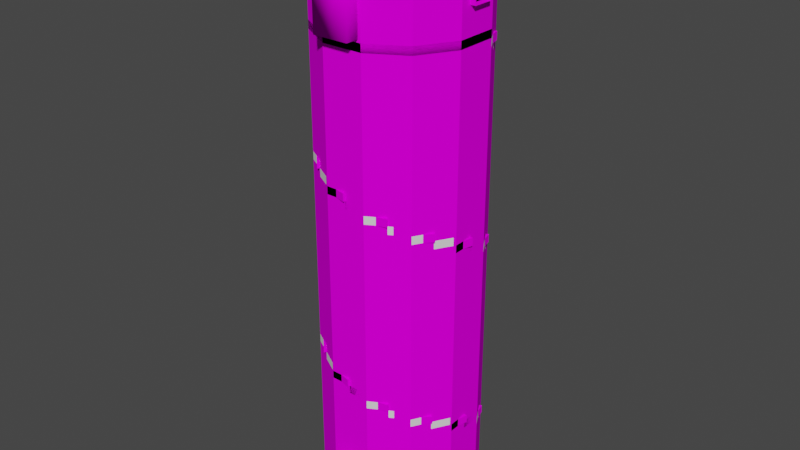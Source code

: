 # Source: stairwell.blend  (saved by Blender 2.90.8; exported with 4.5.12 LTS)
import bpy
from mathutils import Matrix  # noqa: F401  (used for matrix-valued properties, if any)

bpy.ops.wm.read_factory_settings(use_empty=True)
scene = bpy.context.scene
scene.name = 'Scene'

# ---- collections
col_collection = bpy.data.collections.new('Collection'); scene.collection.children.link(col_collection)

# ---- images (referenced by path relative to the original .blend; pixels are not part of the script)
import os
ASSET_DIR = os.environ.get("B2B_ASSET_DIR", "")  # directory of the original .blend (textures are referenced by path, not embedded)
HERE = os.path.dirname(os.path.abspath(__file__))  # packed textures are extracted next to this script under _unpacked/

def load_image(name, relpath, width, height, colorspace="sRGB"):
    """Load a texture the original file referenced (path relative to the .blend, or extracted next to this script)."""
    p = next((c for c in (os.path.join(HERE, relpath), os.path.join(ASSET_DIR, relpath)) if relpath and os.path.exists(c)), "")
    if p:
        img = bpy.data.images.load(p, check_existing=True)
        img.name = name
    else:  # same state as the original file: an image datablock whose file is absent (Cycles renders it pink)
        img = bpy.data.images.new(name, width, height)
        img.source = "FILE"
        img.filepath = "//" + (relpath or name)
    img.colorspace_settings.name = colorspace
    return img
img_wall0_png = load_image('wall0.png', 'wall0.png', 1024, 1024, 'sRGB')
img_floor0_png = load_image('floor0.png', 'floor0.png', 1024, 1024, 'sRGB')
img_railing_png = load_image('railing.png', 'railing.png', 1024, 1024, 'sRGB')
img_door_arch_png = load_image('door_arch.png', 'door_arch.png', 1024, 1024, 'sRGB')

# ---- materials (node trees are filled in below, after node groups)
mat_wall0 = bpy.data.materials.new('wall0')
mat_wall0.use_backface_culling = True
mat_wall0.use_transparent_shadow = False
mat_floor0 = bpy.data.materials.new('floor0')
mat_floor0.use_backface_culling = True
mat_floor0.use_transparent_shadow = False
mat_railing = bpy.data.materials.new('railing')
mat_railing.use_backface_culling = True
mat_railing.use_transparent_shadow = False
mat_door_arch = bpy.data.materials.new('door_arch')
mat_door_arch.use_backface_culling = True
mat_door_arch.use_transparent_shadow = False

# ---- material node trees
mat_wall0.use_nodes = True; mat_wall0.node_tree.nodes.clear()
_N = mat_wall0.node_tree.nodes; _L = mat_wall0.node_tree.links
n0 = _N.new('ShaderNodeBsdfPrincipled'); n0.name = 'Principled BSDF'; n0.location = (10, 300)
n0.distribution = 'GGX'
n0.subsurface_method = 'BURLEY'
n0.inputs[2].default_value = 1.0
n0.inputs[3].default_value = 1.45
n0.inputs[13].default_value = 0.0
n0.inputs[27].default_value = (0.0, 0.0, 0.0, 1.0)
n0.inputs[28].default_value = 1.0
n1 = _N.new('ShaderNodeOutputMaterial'); n1.name = 'Material Output'; n1.location = (300, 300)
n2 = _N.new('ShaderNodeTexImage'); n2.name = 'Image Texture'; n2.location = (-280, 280)
n2.image = img_wall0_png
_L.new(n0.outputs[0], n1.inputs[0])
_L.new(n2.outputs[0], n0.inputs[0])
n1.is_active_output = True
mat_floor0.use_nodes = True; mat_floor0.node_tree.nodes.clear()
_N = mat_floor0.node_tree.nodes; _L = mat_floor0.node_tree.links
n0 = _N.new('ShaderNodeBsdfPrincipled'); n0.name = 'Principled BSDF'; n0.location = (10, 300)
n0.distribution = 'GGX'
n0.subsurface_method = 'BURLEY'
n0.inputs[2].default_value = 0.0
n0.inputs[3].default_value = 1.45
n0.inputs[13].default_value = 0.0
n0.inputs[27].default_value = (0.0, 0.0, 0.0, 1.0)
n0.inputs[28].default_value = 1.0
n1 = _N.new('ShaderNodeOutputMaterial'); n1.name = 'Material Output'; n1.location = (300, 300)
n2 = _N.new('ShaderNodeTexImage'); n2.name = 'Image Texture'; n2.location = (-280, 280)
n2.image = img_floor0_png
_L.new(n0.outputs[0], n1.inputs[0])
_L.new(n2.outputs[0], n0.inputs[0])
n1.is_active_output = True
mat_railing.use_nodes = True; mat_railing.node_tree.nodes.clear()
_N = mat_railing.node_tree.nodes; _L = mat_railing.node_tree.links
n0 = _N.new('ShaderNodeBsdfPrincipled'); n0.name = 'Principled BSDF'; n0.location = (10, 300)
n0.distribution = 'GGX'
n0.subsurface_method = 'BURLEY'
n0.inputs[3].default_value = 1.45
n0.inputs[13].default_value = 0.0
n0.inputs[27].default_value = (0.0, 0.0, 0.0, 1.0)
n0.inputs[28].default_value = 1.0
n1 = _N.new('ShaderNodeOutputMaterial'); n1.name = 'Material Output'; n1.location = (300, 300)
n2 = _N.new('ShaderNodeTexImage'); n2.name = 'Image Texture'; n2.location = (-280, 280)
n2.image = img_railing_png
n3 = _N.new('ShaderNodeTexImage'); n3.name = 'Image Texture.001'; n3.location = (-280, -60)
n3.image = img_railing_png
_L.new(n0.outputs[0], n1.inputs[0])
_L.new(n2.outputs[0], n0.inputs[0])
_L.new(n3.outputs[1], n0.inputs[4])
n1.is_active_output = True
mat_door_arch.use_nodes = True; mat_door_arch.node_tree.nodes.clear()
_N = mat_door_arch.node_tree.nodes; _L = mat_door_arch.node_tree.links
n0 = _N.new('ShaderNodeBsdfPrincipled'); n0.name = 'Principled BSDF'; n0.location = (10, 300)
n0.distribution = 'GGX'
n0.subsurface_method = 'BURLEY'
n0.inputs[3].default_value = 1.45
n0.inputs[13].default_value = 0.0
n0.inputs[27].default_value = (0.0, 0.0, 0.0, 1.0)
n0.inputs[28].default_value = 1.0
n1 = _N.new('ShaderNodeOutputMaterial'); n1.name = 'Material Output'; n1.location = (300, 300)
n2 = _N.new('ShaderNodeTexImage'); n2.name = 'Image Texture'; n2.location = (-280, 280)
n2.image = img_door_arch_png
_L.new(n0.outputs[0], n1.inputs[0])
_L.new(n2.outputs[0], n0.inputs[0])
n1.is_active_output = True

# ---- world
world_world = bpy.data.worlds.new('World'); scene.world = world_world
world_world.use_nodes = True; world_world.node_tree.nodes.clear()
_N = world_world.node_tree.nodes; _L = world_world.node_tree.links
n0 = _N.new('ShaderNodeOutputWorld'); n0.name = 'World Output'; n0.location = (300, 300)
n1 = _N.new('ShaderNodeBackground'); n1.name = 'Background'; n1.location = (10, 300)
n1.inputs[0].default_value = (0.05088, 0.05088, 0.05088, 1.0)
_L.new(n1.outputs[0], n0.inputs[0])
n0.is_active_output = True
world_world.color = (0.05088, 0.05088, 0.05088)
world_world.use_sun_shadow = False
world_world.sun_shadow_jitter_overblur = 0.0

# ---- meshes
me_circle = bpy.data.meshes.new('Circle')
me_circle.from_pydata([(-0.7765, 2.898, 0.0), (-2.121, 2.121, 0.0), (-2.898, 0.7765, 0.0), (-2.898, -0.7765, 0.0), (-2.121, -2.121, 0.0), (-0.7765, -2.898, 0.0), (0.7765, -2.898, 0.0), (2.121, -2.121, 0.0), (2.898, -0.7765, 0.0), (2.898, 0.7765, 0.0), (2.121, 2.121, 0.0), (0.7765, 2.898, 0.0), (-2.898, -0.7765, 18.3), (2.121, -2.121, 18.3), (0.7765, 2.898, 2.7), (-2.121, -2.121, 2.7), (-0.7765, 2.898, 2.7), (-0.7765, -2.898, 2.7), (0.7765, -2.898, 2.7), (2.121, -2.121, 2.7), (2.898, -0.7765, 2.7), (-2.121, 2.121, 2.7), (2.898, 0.7765, 2.7), (-2.898, 0.7765, 2.7), (2.121, 2.121, 2.7), (-2.898, -0.7765, 2.7), (0.3765, 2.898, 19.3), (0.7765, 2.898, 9.9), (-2.121, -2.121, 9.9), (-0.7765, 2.898, 9.9), (-0.7765, -2.898, 9.9), (0.7765, -2.898, 9.9), (2.121, -2.121, 9.9), (2.898, -0.7765, 9.9), (-2.121, 2.121, 9.9), (2.898, 0.7765, 9.9), (-2.898, 0.7765, 9.9), (2.121, 2.121, 9.9), (-2.898, -0.7765, 9.9), (0.7765, -2.898, 21.9), (2.121, -2.121, 21.9), (2.898, -0.7765, 21.9), (2.898, 0.7765, 21.9), (2.121, 2.121, 21.9), (0.7765, 2.898, 21.9), (-0.7765, 2.898, 21.9), (-2.121, 2.121, 21.9), (-2.898, 0.7765, 21.9), (-2.898, -0.7765, 21.9), (-2.121, -2.121, 21.9), (-0.7765, -2.898, 21.9), (-2.121, -2.121, 18.3), (2.121, 2.121, 18.3), (-0.3765, 2.898, 19.3), (-2.121, 2.121, 18.3), (-2.121, -2.121, 21.0), (2.121, 2.121, 21.0), (0.3765, 2.898, 20.6), (-0.3765, 2.898, 20.6), (-2.121, 2.121, 21.0), (2.121, -2.121, 21.0), (-0.7765, -2.898, 21.0), (-0.7765, -2.898, 18.3), (0.7765, -2.898, 21.0), (0.7765, -2.898, 18.3), (-2.898, -0.7765, 17.1), (0.7765, 2.898, 17.1), (2.121, -2.121, 17.1), (2.898, -0.7765, 17.1), (-2.898, 0.7765, 17.1), (2.121, 2.121, 17.1), (-2.121, -2.121, 17.1), (-0.7765, 2.898, 17.1), (-0.7765, -2.898, 17.1), (0.7765, -2.898, 17.1), (-2.121, 2.121, 17.1), (2.898, 0.7765, 17.1), (-0.7765, 2.898, 21.0), (-0.7765, 2.898, 18.3), (0.7765, 2.898, 21.0), (0.7765, 2.898, 18.3), (2.898, -0.3765, 19.3), (2.898, 0.3765, 19.3), (2.898, -0.3765, 20.6), (2.898, 0.3765, 20.6), (2.898, 0.7765, 21.0), (2.898, 0.7765, 18.3), (2.898, -0.7765, 21.0), (2.898, -0.7765, 18.3), (-2.898, 0.3765, 19.3), (-2.898, -0.3765, 19.3), (-2.898, 0.3765, 20.6), (-2.898, -0.3765, 20.6), (-2.898, -0.7765, 21.0), (-2.898, 0.7765, 21.0), (-2.898, 0.7765, 18.3), (-0.3882, -2.898, 2.508), (0.3882, -2.898, 2.508), (-1.132e-06, -2.898, 2.643), (0.5081, -2.898, 2.426), (-0.5073, -2.898, 2.426), (0.7765, -2.898, 2.7), (-0.7765, -2.898, 2.7), (-0.7765, -2.898, 21.0), (0.7765, -2.898, 21.0), (-0.5073, -2.898, 20.73), (0.5081, -2.898, 20.73), (-1.132e-06, -2.898, 20.94), (0.3882, -2.898, 20.81), (-0.3882, -2.898, 20.81), (-0.7765, -2.898, 20.44), (0.7765, -2.898, 20.44), (-0.7765, -2.898, 2.14), (0.7765, -2.898, 2.14)], [], [(65, 69, 95, 12), (70, 76, 86, 52), (69, 75, 54, 95), (76, 68, 88, 86), (75, 72, 78, 54), (68, 67, 13, 88), (67, 74, 64, 13), (74, 73, 62, 64), (73, 71, 51, 62), (72, 66, 80, 78), (71, 65, 12, 51), (11, 10, 24, 14), (4, 3, 25, 15), (0, 11, 14, 16), (5, 4, 15, 17), (7, 6, 18, 19), (8, 7, 19, 20), (1, 0, 16, 21), (9, 8, 20, 22), (2, 1, 21, 23), (10, 9, 22, 24), (3, 2, 23, 25), (66, 70, 52, 80), (14, 24, 37, 27), (15, 25, 38, 28), (16, 14, 27, 29), (17, 15, 28, 30), (18, 17, 30, 31), (19, 18, 31, 32), (20, 19, 32, 33), (21, 16, 29, 34), (22, 20, 33, 35), (23, 21, 34, 36), (24, 22, 35, 37), (25, 23, 36, 38), (61, 55, 49, 50), (56, 85, 42, 43), (63, 61, 50, 39), (79, 56, 43, 44), (77, 79, 44, 45), (59, 77, 45, 46), (94, 59, 46, 47), (60, 63, 39, 40), (93, 94, 47, 48), (87, 60, 40, 41), (55, 93, 48, 49), (85, 87, 41, 42), (51, 12, 93, 55), (88, 13, 60, 87), (13, 64, 63, 60), (95, 54, 59, 94), (54, 78, 77, 59), (80, 52, 56, 79), (52, 86, 85, 56), (62, 51, 55, 61), (27, 37, 70, 66), (28, 38, 65, 71), (29, 27, 66, 72), (30, 28, 71, 73), (31, 30, 73, 74), (32, 31, 74, 67), (33, 32, 67, 68), (34, 29, 72, 75), (35, 33, 68, 76), (36, 34, 75, 69), (37, 35, 76, 70), (38, 36, 69, 65), (53, 58, 77, 78), (58, 57, 79, 77), (26, 53, 78, 80), (57, 26, 80, 79), (82, 84, 85, 86), (84, 83, 87, 85), (81, 82, 86, 88), (83, 81, 88, 87), (90, 92, 93, 12), (92, 91, 94, 93), (89, 90, 12, 95), (91, 89, 95, 94), (99, 101, 113), (97, 101, 99), (98, 101, 97), (102, 101, 98), (96, 102, 98), (100, 102, 96), (100, 112, 102), (105, 110, 103), (105, 103, 109), (109, 103, 107), (103, 104, 107), (107, 104, 108), (108, 104, 106), (106, 104, 111)])
_uv = me_circle.uv_layers.new(name='UVMap')
_uv.uv.foreach_set('vector', [18.04, 11.03, 20.04, 11.03, 20.04, 11.81, 18.04, 11.81, 4.008, 11.03, 6.012, 11.03, 6.012, 11.81, 4.008, 11.81, 20.04, 11.03, 22.04, 11.03, 22.04, 11.81, 20.04, 11.81, 6.012, 11.03, 8.016, 11.03, 8.016, 11.81, 6.012, 11.81, 22.04, 11.03, 24.05, 11.03, 24.05, 11.81, 22.04, 11.81, 8.016, 11.03, 10.02, 11.03, 10.02, 11.81, 8.016, 11.81, 10.02, 11.03, 12.02, 11.03, 12.02, 11.81, 10.02, 11.81, 12.02, 11.03, 14.03, 11.03, 14.03, 11.81, 12.02, 11.81, 14.03, 11.03, 16.03, 11.03, 16.03, 11.81, 14.03, 11.81, -7.37e-05, 11.03, 2.004, 11.03, 2.004, 11.81, -7.202e-05, 11.81, 16.03, 11.03, 18.04, 11.03, 18.04, 11.81, 16.03, 11.81, 2.004, 2.808e-06, 4.008, 2.808e-06, 4.008, 1.742, 2.004, 1.742, 16.03, 1.123e-06, 18.04, 1.123e-06, 18.04, 1.742, 16.03, 1.742, -7.539e-05, 2.808e-06, 2.004, 2.808e-06, 2.004, 1.742, -7.202e-05, 1.742, 14.03, 1.123e-06, 16.03, 1.123e-06, 16.03, 1.742, 14.03, 1.742, 10.02, 1.966e-06, 12.02, 1.123e-06, 12.02, 1.742, 10.02, 1.742, 8.016, 2.808e-06, 10.02, 1.966e-06, 10.02, 1.742, 8.016, 1.742, 22.04, 2.387e-06, 24.05, 3.009e-06, 24.05, 1.742, 22.04, 1.742, 6.012, 2.808e-06, 8.016, 2.808e-06, 8.016, 1.742, 6.012, 1.742, 20.04, 1.755e-06, 22.04, 2.387e-06, 22.04, 1.742, 20.04, 1.742, 4.008, 2.808e-06, 6.012, 2.808e-06, 6.012, 1.742, 4.008, 1.742, 18.04, 1.123e-06, 20.04, 1.755e-06, 20.04, 1.742, 18.04, 1.742, 2.004, 11.03, 4.008, 11.03, 4.008, 11.81, 2.004, 11.81, 2.004, 1.742, 4.008, 1.742, 4.008, 6.388, 2.004, 6.388, 16.03, 1.742, 18.04, 1.742, 18.04, 6.388, 16.03, 6.388, -7.202e-05, 1.742, 2.004, 1.742, 2.004, 6.388, -6.865e-05, 6.388, 14.03, 1.742, 16.03, 1.742, 16.03, 6.388, 14.03, 6.388, 12.02, 1.742, 14.03, 1.742, 14.03, 6.388, 12.02, 6.388, 10.02, 1.742, 12.02, 1.742, 12.02, 6.388, 10.02, 6.388, 8.016, 1.742, 10.02, 1.742, 10.02, 6.388, 8.016, 6.388, 22.04, 1.742, 24.05, 1.742, 24.05, 6.388, 22.04, 6.388, 6.012, 1.742, 8.016, 1.742, 8.016, 6.388, 6.012, 6.388, 20.04, 1.742, 22.04, 1.742, 22.04, 6.388, 20.04, 6.388, 4.008, 1.742, 6.012, 1.742, 6.012, 6.388, 4.008, 6.388, 18.04, 1.742, 20.04, 1.742, 20.04, 6.388, 18.04, 6.388, 14.03, 13.55, 16.03, 13.55, 16.03, 14.13, 14.03, 14.13, 4.008, 13.55, 6.012, 13.55, 6.012, 14.13, 4.008, 14.13, 12.02, 13.55, 14.03, 13.55, 14.03, 14.13, 12.02, 14.13, 2.004, 13.55, 4.008, 13.55, 4.008, 14.13, 2.004, 14.13, -7.876e-05, 13.55, 2.004, 13.55, 2.004, 14.13, -7.539e-05, 14.13, 22.04, 13.55, 24.05, 13.55, 24.05, 14.13, 22.04, 14.13, 20.04, 13.55, 22.04, 13.55, 22.04, 14.13, 20.04, 14.13, 10.02, 13.55, 12.02, 13.55, 12.02, 14.13, 10.02, 14.13, 18.04, 13.55, 20.04, 13.55, 20.04, 14.13, 18.04, 14.13, 8.016, 13.55, 10.02, 13.55, 10.02, 14.13, 8.016, 14.13, 16.03, 13.55, 18.04, 13.55, 18.04, 14.13, 16.03, 14.13, 6.012, 13.55, 8.016, 13.55, 8.016, 14.13, 6.012, 14.13, 16.03, 11.81, 18.04, 11.81, 18.04, 13.55, 16.03, 13.55, 8.016, 11.81, 10.02, 11.81, 10.02, 13.55, 8.016, 13.55, 10.02, 11.81, 12.02, 11.81, 12.02, 13.55, 10.02, 13.55, 20.04, 11.81, 22.04, 11.81, 22.04, 13.55, 20.04, 13.55, 22.04, 11.81, 24.05, 11.81, 24.05, 13.55, 22.04, 13.55, 2.004, 11.81, 4.008, 11.81, 4.008, 13.55, 2.004, 13.55, 4.008, 11.81, 6.012, 11.81, 6.012, 13.55, 4.008, 13.55, 14.03, 11.81, 16.03, 11.81, 16.03, 13.55, 14.03, 13.55, 2.004, 6.388, 4.008, 6.388, 4.008, 11.03, 2.004, 11.03, 16.03, 6.388, 18.04, 6.388, 18.04, 11.03, 16.03, 11.03, -6.865e-05, 6.388, 2.004, 6.388, 2.004, 11.03, -7.37e-05, 11.03, 14.03, 6.388, 16.03, 6.388, 16.03, 11.03, 14.03, 11.03, 12.02, 6.388, 14.03, 6.388, 14.03, 11.03, 12.02, 11.03, 10.02, 6.388, 12.02, 6.388, 12.02, 11.03, 10.02, 11.03, 8.016, 6.388, 10.02, 6.388, 10.02, 11.03, 8.016, 11.03, 22.04, 6.388, 24.05, 6.388, 24.05, 11.03, 22.04, 11.03, 6.012, 6.388, 8.016, 6.388, 8.016, 11.03, 6.012, 11.03, 20.04, 6.388, 22.04, 6.388, 22.04, 11.03, 20.04, 11.03, 4.008, 6.388, 6.012, 6.388, 6.012, 11.03, 4.008, 11.03, 18.04, 6.388, 20.04, 6.388, 20.04, 11.03, 18.04, 11.03, 0.5161, 12.45, 0.5161, 13.29, -7.876e-05, 13.55, -7.202e-05, 11.81, 0.5161, 13.29, 1.488, 13.29, 2.004, 13.55, -7.876e-05, 13.55, 1.488, 12.45, 0.5161, 12.45, -7.202e-05, 11.81, 2.004, 11.81, 1.488, 13.29, 1.488, 12.45, 2.004, 11.81, 2.004, 13.55, 6.528, 12.45, 6.528, 13.29, 6.012, 13.55, 6.012, 11.81, 6.528, 13.29, 7.5, 13.29, 8.016, 13.55, 6.012, 13.55, 7.5, 12.45, 6.528, 12.45, 6.012, 11.81, 8.016, 11.81, 7.5, 13.29, 7.5, 12.45, 8.016, 11.81, 8.016, 13.55, 18.55, 12.45, 18.55, 13.29, 18.04, 13.55, 18.04, 11.81, 18.55, 13.29, 19.52, 13.29, 20.04, 13.55, 18.04, 13.55, 19.52, 12.45, 18.55, 12.45, 18.04, 11.81, 20.04, 11.81, 19.52, 13.29, 19.52, 12.45, 20.04, 11.81, 20.04, 13.55, 12.37, 1.565, 12.02, 1.742, 12.02, 1.381, 12.53, 1.618, 12.02, 1.742, 12.37, 1.565, 13.03, 1.705, 12.02, 1.742, 12.53, 1.618, 14.03, 1.742, 12.02, 1.742, 13.03, 1.705, 13.53, 1.618, 14.03, 1.742, 13.03, 1.705, 13.68, 1.565, 14.03, 1.742, 13.53, 1.618, 13.68, 1.565, 14.03, 1.381, 14.03, 1.742, 13.68, 13.37, 14.03, 13.19, 14.03, 13.55, 13.68, 13.37, 14.03, 13.55, 13.53, 13.43, 13.53, 13.43, 14.03, 13.55, 13.03, 13.51, 14.03, 13.55, 12.02, 13.55, 13.03, 13.51, 13.03, 13.51, 12.02, 13.55, 12.53, 13.43, 12.53, 13.43, 12.02, 13.55, 12.37, 13.37, 12.37, 13.37, 12.02, 13.55, 12.02, 13.19])
me_circle.materials.append(mat_wall0)
me_circle.use_remesh_fix_poles = True
me_circle.use_remesh_preserve_attributes = False
me_circle.use_mirror_vertex_groups = False
me_circle.update()
me_circle_001 = bpy.data.meshes.new('Circle.001')
me_circle_001.from_pydata([(-2.898, -0.7765, 0.3), (-2.898, 0.7765, 0.3), (-0.2898, -0.07765, 0.3), (-0.2898, 0.07765, 0.3), (-2.898, -8.941e-07, 0.3), (-0.2898, -2.384e-07, 0.3), (-2.898, 0.7765, 0.6), (-0.2898, 0.07765, 0.6), (-2.898, -8.941e-07, 0.6), (-0.2898, -2.384e-07, 0.6), (-2.898, -8.941e-07, 0.0), (-2.898, -0.7765, 0.0), (-0.2898, -2.384e-07, 0.0), (-0.2898, -0.07765, 0.0), (-2.898, 0.7765, 0.9), (-2.121, 2.121, 0.9), (-0.2898, 0.07765, 0.9), (-0.2121, 0.2121, 0.9), (-2.51, 1.449, 0.9), (-0.251, 0.1449, 0.9), (-2.121, 2.121, 1.2), (-0.2121, 0.2121, 1.2), (-2.51, 1.449, 1.2), (-0.251, 0.1449, 1.2), (-2.51, 1.449, 0.6), (-2.898, 0.7765, 0.6), (-0.251, 0.1449, 0.6), (-0.2898, 0.07765, 0.6), (-2.121, 2.121, 1.5), (-0.7765, 2.898, 1.5), (-0.2121, 0.2121, 1.5), (-0.07765, 0.2898, 1.5), (-1.449, 2.51, 1.5), (-0.1449, 0.251, 1.5), (-0.7765, 2.898, 1.8), (-0.07765, 0.2898, 1.8), (-1.449, 2.51, 1.8), (-0.1449, 0.251, 1.8), (-1.449, 2.51, 1.2), (-2.121, 2.121, 1.2), (-0.1449, 0.251, 1.2), (-0.2121, 0.2121, 1.2), (-0.7765, 2.898, 2.1), (0.7765, 2.898, 2.1), (-0.07765, 0.2898, 2.1), (0.07765, 0.2898, 2.1), (-7.749e-07, 2.898, 2.1), (-2.384e-07, 0.2898, 2.1), (0.7765, 2.898, 2.4), (0.07765, 0.2898, 2.4), (-7.749e-07, 2.898, 2.4), (-2.384e-07, 0.2898, 2.4), (-7.749e-07, 2.898, 1.8), (-0.7765, 2.898, 1.8), (-2.384e-07, 0.2898, 1.8), (-0.07765, 0.2898, 1.8), (0.7765, 2.898, 2.7), (2.121, 2.121, 2.7), (0.07765, 0.2898, 2.7), (0.2121, 0.2121, 2.7), (1.449, 2.51, 2.7), (0.1449, 0.251, 2.7), (2.121, 2.121, 3.0), (0.2121, 0.2121, 3.0), (1.449, 2.51, 3.0), (0.1449, 0.251, 3.0), (1.449, 2.51, 2.4), (0.7765, 2.898, 2.4), (0.1449, 0.251, 2.4), (0.07765, 0.2898, 2.4), (2.121, 2.121, 3.3), (2.898, 0.7765, 3.3), (0.2121, 0.2121, 3.3), (0.2898, 0.07765, 3.3), (2.51, 1.449, 3.3), (0.251, 0.1449, 3.3), (2.898, 0.7765, 3.6), (0.2898, 0.07765, 3.6), (2.51, 1.449, 3.6), (0.251, 0.1449, 3.6), (2.51, 1.449, 3.0), (2.121, 2.121, 3.0), (0.251, 0.1449, 3.0), (0.2121, 0.2121, 3.0), (2.898, 0.7765, 3.9), (2.898, -0.7765, 3.9), (0.2898, 0.07765, 3.9), (0.2898, -0.07765, 3.9), (2.898, 5.364e-07, 3.9), (0.2898, 1.863e-07, 3.9), (2.898, -0.7765, 4.2), (0.2898, -0.07765, 4.2), (2.898, 5.364e-07, 4.2), (0.2898, 1.863e-07, 4.2), (2.898, 5.364e-07, 3.6), (2.898, 0.7765, 3.6), (0.2898, 1.863e-07, 3.6), (0.2898, 0.07765, 3.6), (2.898, -0.7765, 4.5), (2.121, -2.121, 4.5), (0.2898, -0.07765, 4.5), (0.2121, -0.2121, 4.5), (2.51, -1.449, 4.5), (0.251, -0.1449, 4.5), (2.121, -2.121, 4.8), (0.2121, -0.2121, 4.8), (2.51, -1.449, 4.8), (0.251, -0.1449, 4.8), (2.51, -1.449, 4.2), (2.898, -0.7765, 4.2), (0.251, -0.1449, 4.2), (0.2898, -0.07765, 4.2), (2.121, -2.121, 5.1), (0.7765, -2.898, 5.1), (0.2121, -0.2121, 5.1), (0.07765, -0.2898, 5.1), (1.449, -2.51, 5.1), (0.1449, -0.251, 5.1), (0.7765, -2.898, 5.4), (0.07765, -0.2898, 5.4), (1.449, -2.51, 5.4), (0.1449, -0.251, 5.4), (1.449, -2.51, 4.8), (2.121, -2.121, 4.8), (0.1449, -0.251, 4.8), (0.2121, -0.2121, 4.8), (0.7765, -2.898, 5.7), (-0.7765, -2.898, 5.7), (0.07765, -0.2898, 5.7), (-0.07765, -0.2898, 5.7), (4.768e-07, -2.898, 5.7), (2.086e-07, -0.2898, 5.7), (-0.7765, -2.898, 6.0), (-0.07765, -0.2898, 6.0), (4.768e-07, -2.898, 6.0), (2.086e-07, -0.2898, 6.0), (4.768e-07, -2.898, 5.4), (0.7765, -2.898, 5.4), (2.086e-07, -0.2898, 5.4), (0.07765, -0.2898, 5.4), (-0.7765, -2.898, 6.3), (-2.121, -2.121, 6.3), (-0.07765, -0.2898, 6.3), (-0.2121, -0.2121, 6.3), (-1.449, -2.51, 6.3), (-0.1449, -0.251, 6.3), (-2.121, -2.121, 6.6), (-0.2121, -0.2121, 6.6), (-1.449, -2.51, 6.6), (-0.1449, -0.251, 6.6), (-1.449, -2.51, 6.0), (-0.7765, -2.898, 6.0), (-0.1449, -0.251, 6.0), (-0.07765, -0.2898, 6.0), (-2.121, -2.121, 6.9), (-2.898, -0.7765, 6.9), (-0.2121, -0.2121, 6.9), (-0.2898, -0.07765, 6.9), (-2.51, -1.449, 6.9), (-0.251, -0.1449, 6.9), (-2.898, -0.7765, 7.2), (-0.2898, -0.07765, 7.2), (-2.51, -1.449, 7.2), (-0.251, -0.1449, 7.2), (-2.51, -1.449, 6.6), (-2.121, -2.121, 6.6), (-0.251, -0.1449, 6.6), (-0.2121, -0.2121, 6.6), (-2.898, -0.7765, 7.5), (-2.898, 0.7765, 7.5), (-0.2898, -0.07765, 7.5), (-0.2898, 0.07765, 7.5), (-2.898, -4.768e-07, 7.5), (-0.2898, -1.639e-07, 7.5), (-2.898, 0.7765, 7.8), (-0.2898, 0.07765, 7.8), (-2.898, -4.768e-07, 7.8), (-0.2898, -1.639e-07, 7.8), (-2.898, -4.768e-07, 7.2), (-2.898, -0.7765, 7.2), (-0.2898, -1.639e-07, 7.2), (-0.2898, -0.07765, 7.2), (-2.898, 0.7765, 8.1), (-2.121, 2.121, 8.1), (-0.2898, 0.07765, 8.1), (-0.2121, 0.2121, 8.1), (-2.51, 1.449, 8.1), (-0.251, 0.1449, 8.1), (-2.121, 2.121, 8.4), (-0.2121, 0.2121, 8.4), (-2.51, 1.449, 8.4), (-0.251, 0.1449, 8.4), (-2.51, 1.449, 7.8), (-2.898, 0.7765, 7.8), (-0.251, 0.1449, 7.8), (-0.2898, 0.07765, 7.8), (-2.121, 2.121, 8.7), (-0.7765, 2.898, 8.7), (-0.2121, 0.2121, 8.7), (-0.07765, 0.2898, 8.7), (-1.449, 2.51, 8.7), (-0.1449, 0.251, 8.7), (-0.7765, 2.898, 9.0), (-0.07765, 0.2898, 9.0), (-1.449, 2.51, 9.0), (-0.1449, 0.251, 9.0), (-1.449, 2.51, 8.4), (-2.121, 2.121, 8.4), (-0.1449, 0.251, 8.4), (-0.2121, 0.2121, 8.4), (-0.7765, 2.898, 9.3), (0.7765, 2.898, 9.3), (-0.07765, 0.2898, 9.3), (0.07765, 0.2898, 9.3), (-2.98e-07, 2.898, 9.3), (-1.639e-07, 0.2898, 9.3), (0.7765, 2.898, 9.6), (0.07765, 0.2898, 9.6), (-2.98e-07, 2.898, 9.6), (-1.639e-07, 0.2898, 9.6), (-2.98e-07, 2.898, 9.0), (-0.7765, 2.898, 9.0), (-1.639e-07, 0.2898, 9.0), (-0.07765, 0.2898, 9.0), (0.7765, 2.898, 9.9), (2.121, 2.121, 9.9), (0.07765, 0.2898, 9.9), (0.2121, 0.2121, 9.9), (1.449, 2.51, 9.9), (0.1449, 0.251, 9.9), (2.121, 2.121, 10.2), (0.2121, 0.2121, 10.2), (1.449, 2.51, 10.2), (0.1449, 0.251, 10.2), (1.449, 2.51, 9.6), (0.7765, 2.898, 9.6), (0.1449, 0.251, 9.6), (0.07765, 0.2898, 9.6), (2.121, 2.121, 10.5), (2.898, 0.7765, 10.5), (0.2121, 0.2121, 10.5), (0.2898, 0.07765, 10.5), (2.51, 1.449, 10.5), (0.251, 0.1449, 10.5), (2.898, 0.7765, 10.8), (0.2898, 0.07765, 10.8), (2.51, 1.449, 10.8), (0.251, 0.1449, 10.8), (2.51, 1.449, 10.2), (2.121, 2.121, 10.2), (0.251, 0.1449, 10.2), (0.2121, 0.2121, 10.2), (2.898, 0.7765, 11.1), (2.898, -0.7765, 11.1), (0.2898, 0.07765, 11.1), (0.2898, -0.07765, 11.1), (2.898, 1.192e-07, 11.1), (0.2898, 1.341e-07, 11.1), (2.898, -0.7765, 11.4), (0.2898, -0.07765, 11.4), (2.898, 1.192e-07, 11.4), (0.2898, 1.341e-07, 11.4), (2.898, 1.192e-07, 10.8), (2.898, 0.7765, 10.8), (0.2898, 1.341e-07, 10.8), (0.2898, 0.07765, 10.8), (2.898, -0.7765, 11.7), (2.121, -2.121, 11.7), (0.2898, -0.07765, 11.7), (0.2121, -0.2121, 11.7), (2.51, -1.449, 11.7), (0.251, -0.1449, 11.7), (2.121, -2.121, 12.0), (0.2121, -0.2121, 12.0), (2.51, -1.449, 12.0), (0.251, -0.1449, 12.0), (2.51, -1.449, 11.4), (2.898, -0.7765, 11.4), (0.251, -0.1449, 11.4), (0.2898, -0.07765, 11.4), (2.121, -2.121, 12.3), (0.7765, -2.898, 12.3), (0.2121, -0.2121, 12.3), (0.07765, -0.2898, 12.3), (1.449, -2.51, 12.3), (0.1449, -0.251, 12.3), (0.7765, -2.898, 12.6), (0.07765, -0.2898, 12.6), (1.449, -2.51, 12.6), (0.1449, -0.251, 12.6), (1.449, -2.51, 12.0), (2.121, -2.121, 12.0), (0.1449, -0.251, 12.0), (0.2121, -0.2121, 12.0), (0.7765, -2.898, 12.9), (-0.7765, -2.898, 12.9), (0.07765, -0.2898, 12.9), (-0.07765, -0.2898, 12.9), (3.576e-07, -2.898, 12.9), (1.714e-07, -0.2898, 12.9), (-0.7765, -2.898, 13.2), (-0.07765, -0.2898, 13.2), (3.576e-07, -2.898, 13.2), (1.714e-07, -0.2898, 13.2), (3.576e-07, -2.898, 12.6), (0.7765, -2.898, 12.6), (1.714e-07, -0.2898, 12.6), (0.07765, -0.2898, 12.6), (-0.7765, -2.898, 13.5), (-2.121, -2.121, 13.5), (-0.07765, -0.2898, 13.5), (-0.2121, -0.2121, 13.5), (-1.449, -2.51, 13.5), (-0.1449, -0.251, 13.5), (-2.121, -2.121, 13.8), (-0.2121, -0.2121, 13.8), (-1.449, -2.51, 13.8), (-0.1449, -0.251, 13.8), (-1.449, -2.51, 13.2), (-0.7765, -2.898, 13.2), (-0.1449, -0.251, 13.2), (-0.07765, -0.2898, 13.2), (-2.121, -2.121, 14.1), (-2.898, -0.7765, 14.1), (-0.2121, -0.2121, 14.1), (-0.2898, -0.07765, 14.1), (-2.51, -1.449, 14.1), (-0.251, -0.1449, 14.1), (-2.898, -0.7765, 14.4), (-0.2898, -0.07765, 14.4), (-2.51, -1.449, 14.4), (-0.251, -0.1449, 14.4), (-2.51, -1.449, 13.8), (-2.121, -2.121, 13.8), (-0.251, -0.1449, 13.8), (-0.2121, -0.2121, 13.8), (-2.898, -0.7765, 14.7), (-2.898, 0.7765, 14.7), (-0.2898, -0.07765, 14.7), (-0.2898, 0.07765, 14.7), (-2.898, -4.768e-07, 14.7), (-0.2898, -1.639e-07, 14.7), (-2.898, 0.7765, 15.0), (-0.2898, 0.07765, 15.0), (-2.898, -4.768e-07, 15.0), (-0.2898, -1.639e-07, 15.0), (-2.898, -4.768e-07, 14.4), (-2.898, -0.7765, 14.4), (-0.2898, -1.639e-07, 14.4), (-0.2898, -0.07765, 14.4), (-2.898, 0.7765, 15.3), (-2.121, 2.121, 15.3), (-0.2898, 0.07765, 15.3), (-0.2121, 0.2121, 15.3), (-2.51, 1.449, 15.3), (-0.251, 0.1449, 15.3), (-2.121, 2.121, 15.6), (-0.2121, 0.2121, 15.6), (-2.51, 1.449, 15.6), (-0.251, 0.1449, 15.6), (-2.51, 1.449, 15.0), (-2.898, 0.7765, 15.0), (-0.251, 0.1449, 15.0), (-0.2898, 0.07765, 15.0), (-2.121, 2.121, 15.9), (-0.7765, 2.898, 15.9), (-0.2121, 0.2121, 15.9), (-0.07765, 0.2898, 15.9), (-1.449, 2.51, 15.9), (-0.1449, 0.251, 15.9), (-0.7765, 2.898, 16.2), (-0.07765, 0.2898, 16.2), (-1.449, 2.51, 16.2), (-0.1449, 0.251, 16.2), (-1.449, 2.51, 15.6), (-2.121, 2.121, 15.6), (-0.1449, 0.251, 15.6), (-0.2121, 0.2121, 15.6), (-0.7765, 2.898, 16.5), (0.7765, 2.898, 16.5), (-0.07765, 0.2898, 16.5), (0.07765, 0.2898, 16.5), (-2.98e-07, 2.898, 16.5), (-1.639e-07, 0.2898, 16.5), (0.7765, 2.898, 16.8), (0.07765, 0.2898, 16.8), (-2.98e-07, 2.898, 16.8), (-1.639e-07, 0.2898, 16.8), (-2.98e-07, 2.898, 16.2), (-0.7765, 2.898, 16.2), (-1.639e-07, 0.2898, 16.2), (-0.07765, 0.2898, 16.2), (0.7765, 2.898, 17.1), (2.121, 2.121, 17.1), (0.07765, 0.2898, 17.1), (0.2121, 0.2121, 17.1), (1.449, 2.51, 17.1), (0.1449, 0.251, 17.1), (2.121, 2.121, 17.4), (0.2121, 0.2121, 17.4), (1.449, 2.51, 17.4), (0.1449, 0.251, 17.4), (1.449, 2.51, 16.8), (0.7765, 2.898, 16.8), (0.1449, 0.251, 16.8), (0.07765, 0.2898, 16.8), (2.121, 2.121, 17.7), (2.898, 0.7765, 17.7), (0.2121, 0.2121, 17.7), (0.2898, 0.07765, 17.7), (2.51, 1.449, 17.7), (0.251, 0.1449, 17.7), (2.898, 0.7765, 18.0), (0.2898, 0.07765, 18.0), (2.51, 1.449, 18.0), (0.251, 0.1449, 18.0), (2.51, 1.449, 17.4), (2.121, 2.121, 17.4), (0.251, 0.1449, 17.4), (0.2121, 0.2121, 17.4)], [], [(5, 9, 8, 4), (2, 13, 11, 0), (8, 9, 7, 6), (4, 8, 6, 1), (1, 6, 7, 3), (3, 7, 9, 5), (11, 13, 12, 10), (5, 12, 13, 2), (4, 10, 12, 5), (0, 11, 10, 4), (19, 23, 22, 18), (16, 27, 25, 14), (22, 23, 21, 20), (18, 22, 20, 15), (15, 20, 21, 17), (17, 21, 23, 19), (25, 27, 26, 24), (19, 26, 27, 16), (18, 24, 26, 19), (14, 25, 24, 18), (18, 15, 17, 19, 16, 14), (33, 37, 36, 32), (30, 41, 39, 28), (36, 37, 35, 34), (32, 36, 34, 29), (29, 34, 35, 31), (31, 35, 37, 33), (39, 41, 40, 38), (33, 40, 41, 30), (32, 38, 40, 33), (28, 39, 38, 32), (47, 51, 50, 46), (44, 55, 53, 42), (50, 51, 49, 48), (46, 50, 48, 43), (43, 48, 49, 45), (45, 49, 51, 47), (53, 55, 54, 52), (47, 54, 55, 44), (46, 52, 54, 47), (42, 53, 52, 46), (46, 43, 45, 47, 44, 42), (61, 65, 64, 60), (58, 69, 67, 56), (64, 65, 63, 62), (60, 64, 62, 57), (57, 62, 63, 59), (59, 63, 65, 61), (67, 69, 68, 66), (61, 68, 69, 58), (60, 66, 68, 61), (56, 67, 66, 60), (75, 79, 78, 74), (72, 83, 81, 70), (78, 79, 77, 76), (74, 78, 76, 71), (71, 76, 77, 73), (73, 77, 79, 75), (81, 83, 82, 80), (75, 82, 83, 72), (74, 80, 82, 75), (70, 81, 80, 74), (74, 71, 73, 75, 72, 70), (89, 93, 92, 88), (86, 97, 95, 84), (92, 93, 91, 90), (88, 92, 90, 85), (85, 90, 91, 87), (87, 91, 93, 89), (95, 97, 96, 94), (89, 96, 97, 86), (88, 94, 96, 89), (84, 95, 94, 88), (103, 107, 106, 102), (100, 111, 109, 98), (106, 107, 105, 104), (102, 106, 104, 99), (99, 104, 105, 101), (101, 105, 107, 103), (109, 111, 110, 108), (103, 110, 111, 100), (102, 108, 110, 103), (98, 109, 108, 102), (102, 99, 101, 103, 100, 98), (117, 121, 120, 116), (114, 125, 123, 112), (120, 121, 119, 118), (116, 120, 118, 113), (113, 118, 119, 115), (115, 119, 121, 117), (123, 125, 124, 122), (117, 124, 125, 114), (116, 122, 124, 117), (112, 123, 122, 116), (131, 135, 134, 130), (128, 139, 137, 126), (134, 135, 133, 132), (130, 134, 132, 127), (127, 132, 133, 129), (129, 133, 135, 131), (137, 139, 138, 136), (131, 138, 139, 128), (130, 136, 138, 131), (126, 137, 136, 130), (130, 127, 129, 131, 128, 126), (145, 149, 148, 144), (142, 153, 151, 140), (148, 149, 147, 146), (144, 148, 146, 141), (141, 146, 147, 143), (143, 147, 149, 145), (151, 153, 152, 150), (145, 152, 153, 142), (144, 150, 152, 145), (140, 151, 150, 144), (159, 163, 162, 158), (156, 167, 165, 154), (162, 163, 161, 160), (158, 162, 160, 155), (155, 160, 161, 157), (157, 161, 163, 159), (165, 167, 166, 164), (159, 166, 167, 156), (158, 164, 166, 159), (154, 165, 164, 158), (158, 155, 157, 159, 156, 154), (173, 177, 176, 172), (170, 181, 179, 168), (176, 177, 175, 174), (172, 176, 174, 169), (169, 174, 175, 171), (171, 175, 177, 173), (179, 181, 180, 178), (173, 180, 181, 170), (172, 178, 180, 173), (168, 179, 178, 172), (187, 191, 190, 186), (184, 195, 193, 182), (190, 191, 189, 188), (186, 190, 188, 183), (183, 188, 189, 185), (185, 189, 191, 187), (193, 195, 194, 192), (187, 194, 195, 184), (186, 192, 194, 187), (182, 193, 192, 186), (186, 183, 185, 187, 184, 182), (201, 205, 204, 200), (198, 209, 207, 196), (204, 205, 203, 202), (200, 204, 202, 197), (197, 202, 203, 199), (199, 203, 205, 201), (207, 209, 208, 206), (201, 208, 209, 198), (200, 206, 208, 201), (196, 207, 206, 200), (215, 219, 218, 214), (212, 223, 221, 210), (218, 219, 217, 216), (214, 218, 216, 211), (211, 216, 217, 213), (213, 217, 219, 215), (221, 223, 222, 220), (215, 222, 223, 212), (214, 220, 222, 215), (210, 221, 220, 214), (214, 211, 213, 215, 212, 210), (229, 233, 232, 228), (226, 237, 235, 224), (232, 233, 231, 230), (228, 232, 230, 225), (225, 230, 231, 227), (227, 231, 233, 229), (235, 237, 236, 234), (229, 236, 237, 226), (228, 234, 236, 229), (224, 235, 234, 228), (243, 247, 246, 242), (240, 251, 249, 238), (246, 247, 245, 244), (242, 246, 244, 239), (239, 244, 245, 241), (241, 245, 247, 243), (249, 251, 250, 248), (243, 250, 251, 240), (242, 248, 250, 243), (238, 249, 248, 242), (242, 239, 241, 243, 240, 238), (257, 261, 260, 256), (254, 265, 263, 252), (260, 261, 259, 258), (256, 260, 258, 253), (253, 258, 259, 255), (255, 259, 261, 257), (263, 265, 264, 262), (257, 264, 265, 254), (256, 262, 264, 257), (252, 263, 262, 256), (271, 275, 274, 270), (268, 279, 277, 266), (274, 275, 273, 272), (270, 274, 272, 267), (267, 272, 273, 269), (269, 273, 275, 271), (277, 279, 278, 276), (271, 278, 279, 268), (270, 276, 278, 271), (266, 277, 276, 270), (270, 267, 269, 271, 268, 266), (285, 289, 288, 284), (282, 293, 291, 280), (288, 289, 287, 286), (284, 288, 286, 281), (281, 286, 287, 283), (283, 287, 289, 285), (291, 293, 292, 290), (285, 292, 293, 282), (284, 290, 292, 285), (280, 291, 290, 284), (299, 303, 302, 298), (296, 307, 305, 294), (302, 303, 301, 300), (298, 302, 300, 295), (295, 300, 301, 297), (297, 301, 303, 299), (305, 307, 306, 304), (299, 306, 307, 296), (298, 304, 306, 299), (294, 305, 304, 298), (298, 295, 297, 299, 296, 294), (313, 317, 316, 312), (310, 321, 319, 308), (316, 317, 315, 314), (312, 316, 314, 309), (309, 314, 315, 311), (311, 315, 317, 313), (319, 321, 320, 318), (313, 320, 321, 310), (312, 318, 320, 313), (308, 319, 318, 312), (327, 331, 330, 326), (324, 335, 333, 322), (330, 331, 329, 328), (326, 330, 328, 323), (323, 328, 329, 325), (325, 329, 331, 327), (333, 335, 334, 332), (327, 334, 335, 324), (326, 332, 334, 327), (322, 333, 332, 326), (326, 323, 325, 327, 324, 322), (282, 280, 284, 285), (254, 252, 256, 257), (226, 224, 228, 229), (198, 196, 200, 201), (170, 168, 172, 173), (142, 140, 144, 145), (114, 112, 116, 117), (86, 84, 88, 89), (58, 56, 60, 61), (30, 28, 32, 33), (4, 5, 2, 0), (32, 29, 31, 33), (60, 57, 59, 61), (88, 85, 87, 89), (116, 113, 115, 117), (144, 141, 143, 145), (172, 169, 171, 173), (200, 197, 199, 201), (228, 225, 227, 229), (256, 253, 255, 257), (284, 281, 283, 285), (312, 309, 311, 313), (341, 345, 344, 340), (338, 349, 347, 336), (344, 345, 343, 342), (340, 344, 342, 337), (337, 342, 343, 339), (339, 343, 345, 341), (347, 349, 348, 346), (341, 348, 349, 338), (340, 346, 348, 341), (336, 347, 346, 340), (355, 359, 358, 354), (352, 363, 361, 350), (358, 359, 357, 356), (354, 358, 356, 351), (351, 356, 357, 353), (353, 357, 359, 355), (361, 363, 362, 360), (355, 362, 363, 352), (354, 360, 362, 355), (350, 361, 360, 354), (354, 351, 353, 355, 352, 350), (369, 373, 372, 368), (366, 377, 375, 364), (372, 373, 371, 370), (368, 372, 370, 365), (365, 370, 371, 367), (367, 371, 373, 369), (375, 377, 376, 374), (369, 376, 377, 366), (368, 374, 376, 369), (364, 375, 374, 368), (383, 387, 386, 382), (380, 391, 389, 378), (386, 387, 385, 384), (382, 386, 384, 379), (379, 384, 385, 381), (381, 385, 387, 383), (389, 391, 390, 388), (383, 390, 391, 380), (382, 388, 390, 383), (378, 389, 388, 382), (382, 379, 381, 383, 380, 378), (397, 401, 400, 396), (394, 405, 403, 392), (400, 401, 399, 398), (396, 400, 398, 393), (393, 398, 399, 395), (395, 399, 401, 397), (403, 405, 404, 402), (397, 404, 405, 394), (396, 402, 404, 397), (392, 403, 402, 396), (411, 415, 414, 410), (408, 419, 417, 406), (414, 415, 413, 412), (410, 414, 412, 407), (407, 412, 413, 409), (409, 413, 415, 411), (417, 419, 418, 416), (411, 418, 419, 408), (410, 416, 418, 411), (406, 417, 416, 410), (410, 407, 409, 411, 408, 406), (394, 392, 396, 397), (366, 364, 368, 369), (338, 336, 340, 341), (340, 337, 339, 341), (368, 365, 367, 369), (396, 393, 395, 397)])
_uv = me_circle_001.uv_layers.new(name='UVMap')
_uv.uv.foreach_set('vector', [0.0, 0.0, 0.0, 0.0, 0.0, 0.0, 0.0, 0.0, 0.0, 0.0, 0.0, 0.0, 0.0, 0.0, 0.0, 0.0, 0.0, 0.0, 0.0, 0.0, 0.0, 0.0, 0.0, 0.0, 0.0, 0.0, 0.0, 0.0, 0.0, 0.0, 0.0, 0.0, 0.0, 0.0, 0.0, 0.0, 0.0, 0.0, 0.0, 0.0, 0.0, 0.0, 0.0, 0.0, 0.0, 0.0, 0.0, 0.0, 0.0, 0.0, 0.0, 0.0, 0.0, 0.0, 0.0, 0.0, 0.0, 0.0, 0.0, 0.0, 0.0, 0.0, 0.0, 0.0, 0.0, 0.0, 0.0, 0.0, 0.0, 0.0, 0.0, 0.0, 0.0, 0.0, 0.0, 0.0, 0.0, 0.0, 0.0, 0.0, 0.0, 0.0, 0.0, 0.0, 0.0, 0.0, 0.0, 0.0, 0.0, 0.0, 0.0, 0.0, 0.0, 0.0, 0.0, 0.0, 0.0, 0.0, 0.0, 0.0, 0.0, 0.0, 0.0, 0.0, 0.0, 0.0, 0.0, 0.0, 0.0, 0.0, 0.0, 0.0, 0.0, 0.0, 0.0, 0.0, 0.0, 0.0, 0.0, 0.0, 0.0, 0.0, 0.0, 0.0, 0.0, 0.0, 0.0, 0.0, 0.0, 0.0, 0.0, 0.0, 0.0, 0.0, 0.0, 0.0, 0.0, 0.0, 0.0, 0.0, 0.0, 0.0, 0.0, 0.0, 0.0, 0.0, 0.0, 0.0, 0.0, 0.0, 0.0, 0.0, 0.0, 0.0, 0.0, 0.0, 0.0, 0.0, 0.0, 0.0, 0.0, 0.0, 0.0, 0.0, 0.0, 0.0, 0.0, 0.0, 0.0, 0.0, 0.0, 0.0, 0.0, 0.0, 0.0, 0.0, 0.0, 0.0, 0.0, 0.0, 0.0, 0.0, 0.0, 0.0, 0.0, 0.0, 0.0, 0.0, 0.0, 0.0, 0.0, 0.0, 0.0, 0.0, 0.0, 0.0, 0.0, 0.0, 0.0, 0.0, 0.0, 0.0, 0.0, 0.0, 0.0, 0.0, 0.0, 0.0, 0.0, 0.0, 0.0, 0.0, 0.0, 0.0, 0.0, 0.0, 0.0, 0.0, 0.0, 0.0, 0.0, 0.0, 0.0, 0.0, 0.0, 0.0, 0.0, 0.0, 0.0, 0.0, 0.0, 0.0, 0.0, 0.0, 0.0, 0.0, 0.0, 0.0, 0.0, 0.0, 0.0, 0.0, 0.0, 0.0, 0.0, 0.0, 0.0, 0.0, 0.0, 0.0, 0.0, 0.0, 0.0, 0.0, 0.0, 0.0, 0.0, 0.0, 0.0, 0.0, 0.0, 0.0, 0.0, 0.0, 0.0, 0.0, 0.0, 0.0, 0.0, 0.0, 0.0, 0.0, 0.0, 0.0, 0.0, 0.0, 0.0, 0.0, 0.0, 0.0, 0.0, 0.0, 0.0, 0.0, 0.0, 0.0, 0.0, 0.0, 0.0, 0.0, 0.0, 0.0, 0.0, 0.0, 0.0, 0.0, 0.0, 0.0, 0.0, 0.0, 0.0, 0.0, 0.0, 0.0, 0.0, 0.0, 0.0, 0.0, 0.0, 0.0, 0.0, 0.0, 0.0, 0.0, 0.0, 0.0, 0.0, 0.0, 0.0, 0.0, 0.0, 0.0, 0.0, 0.0, 0.0, 0.0, 0.0, 0.0, 0.0, 0.0, 0.0, 0.0, 0.0, 0.0, 0.0, 0.0, 0.0, 0.0, 0.0, 0.0, 0.0, 0.0, 0.0, 0.0, 0.0, 0.0, 0.0, 0.0, 0.0, 0.0, 0.0, 0.0, 0.0, 0.0, 0.0, 0.0, 0.0, 0.0, 0.0, 0.0, 0.0, 0.0, 0.0, 0.0, 0.0, 0.0, 0.0, 0.0, 0.0, 0.0, 0.0, 0.0, 0.0, 0.0, 0.0, 0.0, 0.0, 0.0, 0.0, 0.0, 0.0, 0.0, 0.0, 0.0, 0.0, 0.0, 0.0, 0.0, 0.0, 0.0, 0.0, 0.0, 0.0, 0.0, 0.0, 0.0, 0.0, 0.0, 0.0, 0.0, 0.0, 0.0, 0.0, 0.0, 0.0, 0.0, 0.0, 0.0, 0.0, 0.0, 0.0, 0.0, 0.0, 0.0, 0.0, 0.0, 0.0, 0.0, 0.0, 0.0, 0.0, 0.0, 0.0, 0.0, 0.0, 0.0, 0.0, 0.0, 0.0, 0.0, 0.0, 0.0, 0.0, 0.0, 0.0, 0.0, 0.0, 0.0, 0.0, 0.0, 0.0, 0.0, 0.0, 0.0, 0.0, 0.0, 0.0, 0.0, 0.0, 0.0, 0.0, 0.0, 0.0, 0.0, 0.0, 0.0, 0.0, 0.0, 0.0, 0.0, 0.0, 0.0, 0.0, 0.0, 0.0, 0.0, 0.0, 0.0, 0.0, 0.0, 0.0, 0.0, 0.0, 0.0, 0.0, 0.0, 0.0, 0.0, 0.0, 0.0, 0.0, 0.0, 0.0, 0.0, 0.0, 0.0, 0.0, 0.0, 0.0, 0.0, 0.0, 0.0, 0.0, 0.0, 0.0, 0.0, 0.0, 0.0, 0.0, 0.0, 0.0, 0.0, 0.0, 0.0, 0.0, 0.0, 0.0, 0.0, 0.0, 0.0, 0.0, 0.0, 0.0, 0.0, 0.0, 0.0, 0.0, 0.0, 0.0, 0.0, 0.0, 0.0, 0.0, 0.0, 0.0, 0.0, 0.0, 0.0, 0.0, 0.0, 0.0, 0.0, 0.0, 0.0, 0.0, 0.0, 0.0, 0.0, 0.0, 0.0, 0.0, 0.0, 0.0, 0.0, 0.0, 0.0, 0.0, 0.0, 0.0, 0.0, 0.0, 0.0, 0.0, 0.0, 0.0, 0.0, 0.0, 0.0, 0.0, 0.0, 0.0, 0.0, 0.0, 0.0, 0.0, 0.0, 0.0, 0.0, 0.0, 0.0, 0.0, 0.0, 0.0, 0.0, 0.0, 0.0, 0.0, 0.0, 0.0, 0.0, 0.0, 0.0, 0.0, 0.0, 0.0, 0.0, 0.0, 0.0, 0.0, 0.0, 0.0, 0.0, 0.0, 0.0, 0.0, 0.0, 0.0, 0.0, 0.0, 0.0, 0.0, 0.0, 0.0, 0.0, 0.0, 0.0, 0.0, 0.0, 0.0, 0.0, 0.0, 0.0, 0.0, 0.0, 0.0, 0.0, 0.0, 0.0, 0.0, 0.0, 0.0, 0.0, 0.0, 0.0, 0.0, 0.0, 0.0, 0.0, 0.0, 0.0, 0.0, 0.0, 0.0, 0.0, 0.0, 0.0, 0.0, 0.0, 0.0, 0.0, 0.0, 0.0, 0.0, 0.0, 0.0, 0.0, 0.0, 0.0, 0.0, 0.0, 0.0, 0.0, 0.0, 0.0, 0.0, 0.0, 0.0, 0.0, 0.0, 0.0, 0.0, 0.0, 0.0, 0.0, 0.0, 0.0, 0.0, 0.0, 0.0, 0.0, 0.0, 0.0, 0.0, 0.0, 0.0, 0.0, 0.0, 0.0, 0.0, 0.0, 0.0, 0.0, 0.0, 0.0, 0.0, 0.0, 0.0, 0.0, 0.0, 0.0, 0.0, 0.0, 0.0, 0.0, 0.0, 0.0, 0.0, 0.0, 0.0, 0.0, 0.0, 0.0, 0.0, 0.0, 0.0, 0.0, 0.0, 0.0, 0.0, 0.0, 0.0, 0.0, 0.0, 0.0, 0.0, 0.0, 0.0, 0.0, 0.0, 0.0, 0.0, 0.0, 0.0, 0.0, 0.0, 0.0, 0.0, 0.0, 0.0, 0.0, 0.0, 0.0, 0.0, 0.0, 0.0, 0.0, 0.0, 0.0, 0.0, 0.0, 0.0, 0.0, 0.0, 0.0, 0.0, 0.0, 0.0, 0.0, 0.0, 0.0, 0.0, 0.0, 0.0, 0.0, 0.0, 0.0, 0.0, 0.0, 0.0, 0.0, 0.0, 0.0, 0.0, 0.0, 0.0, 0.0, 0.0, 0.0, 0.0, 0.0, 0.0, 0.0, 0.0, 0.0, 0.0, 0.0, 0.0, 0.0, 0.0, 0.0, 0.0, 0.0, 0.0, 0.0, 0.0, 0.0, 0.0, 0.0, 0.0, 0.0, 0.0, 0.0, 0.0, 0.0, 0.0, 0.0, 0.0, 0.0, 0.0, 0.0, 0.0, 0.0, 0.0, 0.0, 0.0, 0.0, 0.0, 0.0, 0.0, 0.0, 0.0, 0.0, 0.0, 0.0, 0.0, 0.0, 0.0, 0.0, 0.0, 0.0, 0.0, 0.0, 0.0, 0.0, 0.0, 0.0, 0.0, 0.0, 0.0, 0.0, 0.0, 0.0, 0.0, 0.0, 0.0, 0.0, 0.0, 0.0, 0.0, 0.0, 0.0, 0.0, 0.0, 0.0, 0.0, 0.0, 0.0, 0.0, 0.0, 0.0, 0.0, 0.0, 0.0, 0.0, 0.0, 0.0, 0.0, 0.0, 0.0, 0.0, 0.0, 0.0, 0.0, 0.0, 0.0, 0.0, 0.0, 0.0, 0.0, 0.0, 0.0, 0.0, 0.0, 0.0, 0.0, 0.0, 0.0, 0.0, 0.0, 0.0, 0.0, 0.0, 0.0, 0.0, 0.0, 0.0, 0.0, 0.0, 0.0, 0.0, 0.0, 0.0, 0.0, 0.0, 0.0, 0.0, 0.0, 0.0, 0.0, 0.0, 0.0, 0.0, 0.0, 0.0, 0.0, 0.0, 0.0, 0.0, 0.0, 0.0, 0.0, 0.0, 0.0, 0.0, 0.0, 0.0, 0.0, 0.0, 0.0, 0.0, 0.0, 0.0, 0.0, 0.0, 0.0, 0.0, 0.0, 0.0, 0.0, 0.0, 0.0, 0.0, 0.0, 0.0, 0.0, 0.0, 0.0, 0.0, 0.0, 0.0, 0.0, 0.0, 0.0, 0.0, 0.0, 0.0, 0.0, 0.0, 0.0, 0.0, 0.0, 0.0, 0.0, 0.0, 0.0, 0.0, 0.0, 0.0, 0.0, 0.0, 0.0, 0.0, 0.0, 0.0, 0.0, 0.0, 0.0, 0.0, 0.0, 0.0, 0.0, 0.0, 0.0, 0.0, 0.0, 0.0, 0.0, 0.0, 0.0, 0.0, 0.0, 0.0, 0.0, 0.0, 0.0, 0.0, 0.0, 0.0, 0.0, 0.0, 0.0, 0.0, 0.0, 0.0, 0.0, 0.0, 0.0, 0.0, 0.0, 0.0, 0.0, 0.0, 0.0, 0.0, 0.0, 0.0, 0.0, 0.0, 0.0, 0.0, 0.0, 0.0, 0.0, 0.0, 0.0, 0.0, 0.0, 0.0, 0.0, 0.0, 0.0, 0.0, 0.0, 0.0, 0.0, 0.0, 0.0, 0.0, 0.0, 0.0, 0.0, 0.0, 0.0, 0.0, 0.0, 0.0, 0.0, 0.0, 0.0, 0.0, 0.0, 0.0, 0.0, 0.0, 0.0, 0.0, 0.0, 0.0, 0.0, 0.0, 0.0, 0.0, 0.0, 0.0, 0.0, 0.0, 0.0, 0.0, 0.0, 0.0, 0.0, 0.0, 0.0, 0.0, 0.0, 0.0, 0.0, 0.0, 0.0, 0.0, 0.0, 0.0, 0.0, 0.0, 0.0, 0.0, 0.0, 0.0, 0.0, 0.0, 0.0, 0.0, 0.0, 0.0, 0.0, 0.0, 0.0, 0.0, 0.0, 0.0, 0.0, 0.0, 0.0, 0.0, 0.0, 0.0, 0.0, 0.0, 0.0, 0.0, 0.0, 0.0, 0.0, 0.0, 0.0, 0.0, 0.0, 0.0, 0.0, 0.0, 0.0, 0.0, 0.0, 0.0, 0.0, 0.0, 0.0, 0.0, 0.0, 0.0, 0.0, 0.0, 0.0, 0.0, 0.0, 0.0, 0.0, 0.0, 0.0, 0.0, 0.0, 0.0, 0.0, 0.0, 0.0, 0.0, 0.0, 0.0, 0.0, 0.0, 0.0, 0.0, 0.0, 0.0, 0.0, 0.0, 0.0, 0.0, 0.0, 0.0, 0.0, 0.0, 0.0, 0.0, 0.0, 0.0, 0.0, 0.0, 0.0, 0.0, 0.0, 0.0, 0.0, 0.0, 0.0, 0.0, 0.0, 0.0, 0.0, 0.0, 0.0, 0.0, 0.0, 0.0, 0.0, 0.0, 0.0, 0.0, 0.0, 0.0, 0.0, 0.0, 0.0, 0.0, 0.0, 0.0, 0.0, 0.0, 0.0, 0.0, 0.0, 0.0, 0.0, 0.0, 0.0, 0.0, 0.0, 0.0, 0.0, 0.0, 0.0, 0.0, 0.0, 0.0, 0.0, 0.0, 0.0, 0.0, 0.0, 0.0, 0.0, 0.0, 0.0, 0.0, 0.0, 0.0, 0.0, 0.0, 0.0, 0.0, 0.0, 0.0, 0.0, 0.0, 0.0, 0.0, 0.0, 0.0, 0.0, 0.0, 0.0, 0.0, 0.0, 0.0, 0.0, 0.0, 0.0, 0.0, 0.0, 0.0, 0.0, 0.0, 0.0, 0.0, 0.0, 0.0, 0.0, 0.0, 0.0, 0.0, 0.0, 0.0, 0.0, 0.0, 0.0, 0.0, 0.0, 0.0, 0.0, 0.0, 0.0, 0.0, 0.0, 0.0, 0.0, 0.0, 0.0, 0.0, 0.0, 0.0, 0.0, 0.0, 0.0, 0.0, 0.0, 0.0, 0.0, 0.0, 0.0, 0.0, 0.0, 0.0, 0.0, 0.0, 0.0, 0.0, 0.0, 0.0, 0.0, 0.0, 0.0, 0.0, 0.0, 0.0, 0.0, 0.0, 0.0, 0.0, 0.0, 0.0, 0.0, 0.0, 0.0, 0.0, 0.0, 0.0, 0.0, 0.0, 0.0, 0.0, 0.0, 0.0, 0.0, 0.0, 0.0, 0.0, 0.0, 0.0, 0.0, 0.0, 0.0, 0.0, 0.0, 0.0, 0.0, 0.0, 0.0, 0.0, 0.0, 0.0, 0.0, 0.0, 0.0, 0.0, 0.0, 0.0, 0.0, 0.0, 0.0, 0.0, 0.0, 0.0, 0.0, 0.0, 0.0, 0.0, 0.0, 0.0, 0.0, 0.0, 0.0, 0.0, 0.0, 0.0, 0.0, 0.0, 0.0, 0.0, 0.0, 0.0, 0.0, 0.0, 0.0, 0.0, 0.0, 0.0, 0.0, 0.0, 0.0, 0.0, 0.0, 0.0, 0.0, 0.0, 0.0, 0.0, 0.0, 0.0, 0.0, 0.0, 0.0, 0.0, 0.0, 0.0, 0.0, 0.0, 0.0, 0.0, 0.0, 0.0, 0.0, 0.0, 0.0, 0.0, 0.0, 0.0, 0.0, 0.0, 0.0, 0.0, 0.0, 0.0, 0.0, 0.0, 0.0, 0.0, 0.0, 0.0, 0.0, 0.0, 0.0, 0.0, 0.0, 0.0, 0.0, 0.0, 0.0, 0.0, 0.0, 0.0, 0.0, 0.0, 0.0, 0.0, 0.0, 0.0, 0.0, 0.0, 0.0, 0.0, 0.0, 0.0, 0.0, 0.0, 0.0, 0.0, 0.0, 0.0, 0.0, 0.0, 0.0, 0.0, 0.0, 0.0, 0.0, 0.0, 0.0, 0.0, 0.0, 0.0, 0.0, 0.0, 0.0, 0.0, 0.0, 0.0, 0.0, 0.0, 0.0, 0.0, 0.0, 0.0, 0.0, 0.0, 0.0, 0.0, 0.0, 0.0, 0.0, 0.0, 0.0, 0.0, 0.0, 0.0, 0.0, 0.0, 0.0, 0.0, 0.0, 0.0, 0.0, 0.0, 0.0, 0.0, 0.0, 0.0, 0.0, 0.0, 0.0, 0.0, 0.0, 0.0, 0.0, 0.0, 0.0, 0.0, 0.0, 0.0, 0.0, 0.0, 0.0, 0.0, 0.0, 0.0, 0.0, 0.0, 0.0, 0.0, 0.0, 0.0, 0.0, 0.0, 0.0, 0.0, 0.0, 0.0, 0.0, 0.0, 0.0, 0.0, 0.0, 0.0, 0.0, 0.0, 0.0, 0.0, 0.0, 0.0, 0.0, 0.0, 0.0, 0.0, 0.0, 0.0, 0.0, 0.0, 0.0, 0.0, 0.0, 0.0, 0.0, 0.0, 0.0, 0.0, 0.0, 0.0, 0.0, 0.0, 0.0, 0.0, 0.0, 0.0, 0.0, 0.0, 0.0, 0.0, 0.0, 0.0, 0.0, 0.0, 0.0, 0.0, 0.0, 0.0, 0.0, 0.0, 0.0, 0.0, 0.0, 0.0, 0.0, 0.0, 0.0, 0.0, 0.0, 0.0, 0.0, 0.0, 0.0, 0.0, 0.0, 0.0, 0.0, 0.0, 0.0, 0.0, 0.0, 0.0, 0.0, 0.0, 0.0, 0.0, 0.0, 0.0, 0.0, 0.0, 0.0, 0.0, 0.0, 0.0, 0.0, 0.0, 0.0, 0.0, 0.0, 0.0, 0.0, 0.0, 0.0, 0.0, 0.0, 0.0, 0.0, 0.0, 0.0, 0.0, 0.0, 0.0, 0.0, 0.0, 0.0, 0.0, 0.0, 0.0, 0.0, 0.0, 0.0, 0.0, 0.0, 0.0, 0.0, 0.0, 0.0, 0.0, 0.0, 0.0, 0.0, 0.0, 0.0, 0.0, 0.0, 0.0, 0.0, 0.0, 0.0, 0.0, 0.0, 0.0, 0.0, 0.0, 0.0, 0.0, 0.0, 0.0, 0.0, 0.0, 0.0, 0.0, 0.0, 0.0, 0.0, 0.0, 0.0, 0.0, 0.0, 0.0, 0.0, 0.0, 0.0, 0.0, 0.0, 0.0, 0.0, 0.0, 0.0, 0.0, 0.0, 0.0, 0.0, 0.0, 0.0, 0.0, 0.0, 0.0, 0.0, 0.0, 0.0, 0.0, 0.0, 0.0, 0.0, 0.0, 0.0, 0.0, 0.0, 0.0, 0.0, 0.0, 0.0, 0.0, 0.0, 0.0, 0.0, 0.0, 0.0, 0.0, 0.0, 0.0, 0.0, 0.0, 0.0, 0.0, 0.0, 0.0, 0.0, 0.0, 0.0, 0.0, 0.0, 0.0, 0.0, 0.0, 0.0, 0.0, 0.0, 0.0, 0.0, 0.0, 0.0, 0.0, 0.0, 0.0, 0.0, 0.0, 0.0, 0.0, 0.0, 0.0, 0.0, 0.0, 0.0, 0.0, 0.0, 0.0, 0.0, 0.0, 0.0, 0.0, 0.0, 0.0, 0.0, 0.0, 0.0, 0.0, 0.0, 0.0, 0.0, 0.0, 0.0, 0.0, 0.0, 0.0, 0.0, 0.0, 0.0, 0.0, 0.0, 0.0, 0.0, 0.0, 0.0, 0.0, 0.0, 0.0, 0.0, 0.0, 0.0, 0.0, 0.0, 0.0, 0.0, 0.0, 0.0, 0.0, 0.0, 0.0, 0.0, 0.0, 0.0, 0.0, 0.0, 0.0, 0.0, 0.0, 0.0, 0.0, 0.0, 0.0, 0.0, 0.0, 0.0, 0.0, 0.0, 0.0, 0.0, 0.0, 0.0, 0.0, 0.0, 0.0, 0.0, 0.0, 0.0, 0.0, 0.0, 0.0, 0.0, 0.0, 0.0, 0.0, 0.0, 0.0, 0.0, 0.0, 0.0, 0.0, 0.0, 0.0, 0.0, 0.0, 0.0, 0.0, 0.0, 0.0, 0.0, 0.0, 0.0, 0.0, 0.0, 0.0, 0.0, 0.0, 0.0, 0.0, 0.0, 0.0, 0.0, 0.0, 0.0, 0.0, 0.0, 0.0, 0.0, 0.0, 0.0, 0.0, 0.0, 0.0, 0.0, 0.0, 0.0, 0.0, 0.0, 0.0, 0.0, 0.0, 0.0, 0.0, 0.0, 0.0, 0.0, 0.0, 0.0, 0.0, 0.0, 0.0, 0.0, 0.0, 0.0, 0.0, 0.0, 0.0, 0.0, 0.0, 0.0, 0.0, 0.0, 0.0, 0.0, 0.0, 0.0, 0.0, 0.0, 0.0, 0.0, 0.0, 0.0, 0.0, 0.0, 0.0, 0.0, 0.0, 0.0, 0.0, 0.0, 0.0, 0.0, 0.0, 0.0, 0.0, 0.0, 0.0, 0.0, 0.0, 0.0, 0.0, 0.0, 0.0, 0.0, 0.0, 0.0, 0.0, 0.0, 0.0, 0.0, 0.0, 0.0, 0.0, 0.0, 0.0, 0.0, 0.0, 0.0, 0.0, 0.0, 0.0, 0.0, 0.0, 0.0, 0.0, 0.0, 0.0, 0.0, 0.0, 0.0, 0.0, 0.0, 0.0, 0.0, 0.0, 0.0, 0.0, 0.0, 0.0, 0.0, 0.0, 0.0, 0.0, 0.0, 0.0, 0.0, 0.0, 0.0, 0.0, 0.0, 0.0, 0.0, 0.0, 0.0, 0.0, 0.0, 0.0, 0.0, 0.0, 0.0, 0.0, 0.0, 0.0, 0.0, 0.0, 0.0, 0.0, 0.0, 0.0, 0.0, 0.0, 0.0, 0.0, 0.0, 0.0, 0.0, 0.0, 0.0, 0.0, 0.0, 0.0, 0.0, 0.0, 0.0, 0.0, 0.0, 0.0, 0.0, 0.0, 0.0, 0.0, 0.0, 0.0, 0.0, 0.0, 0.0, 0.0, 0.0, 0.0, 0.0, 0.0, 0.0, 0.0, 0.0, 0.0, 0.0, 0.0, 0.0, 0.0, 0.0, 0.0, 0.0, 0.0, 0.0, 0.0, 0.0, 0.0, 0.0, 0.0, 0.0, 0.0, 0.0, 0.0, 0.0, 0.0, 0.0, 0.0, 0.0, 0.0, 0.0, 0.0, 0.0, 0.0, 0.0, 0.0, 0.0, 0.0, 0.0, 0.0, 0.0, 0.0, 0.0, 0.0, 0.0, 0.0, 0.0, 0.0, 0.0, 0.0, 0.0, 0.0, 0.0, 0.0, 0.0, 0.0, 0.0, 0.0, 0.0, 0.0, 0.0, 0.0, 0.0, 0.0, 0.0, 0.0, 0.0, 0.0, 0.0, 0.0, 0.0, 0.0, 0.0, 0.0, 0.0, 0.0, 0.0, 0.0, 0.0, 0.0, 0.0, 0.0, 0.0, 0.0, 0.0, 0.0, 0.0, 0.0, 0.0, 0.0, 0.0, 0.0, 0.0, 0.0, 0.0, 0.0, 0.0, 0.0, 0.0, 0.0, 0.0, 0.0, 0.0, 0.0, 0.0, 0.0, 0.0, 0.0, 0.0, 0.0, 0.0, 0.0, 0.0, 0.0, 0.0, 0.0, 0.0, 0.0, 0.0, 0.0, 0.0, 0.0, 0.0, 0.0, 0.0, 0.0, 0.0, 0.0, 0.0, 0.0, 0.0, 0.0, 0.0, 0.0, 0.0, 0.0, 0.0, 0.0, 0.0, 0.0, 0.0, 0.0, 0.0, 0.0, 0.0, 0.0, 0.0, 0.0, 0.0, 0.0, 0.0, 0.0, 0.0, 0.0, 0.0, 0.0, 0.0, 0.0, 0.0, 0.0, 0.0, 0.0, 0.0, 0.0, 0.0, 0.0, 0.0, 0.0, 0.0, 0.0, 0.0, 0.0, 0.0, 0.0, 0.0, 0.0, 0.0, 0.0, 0.0, 0.0, 0.0, 0.0, 0.0, 0.0, 0.0, 0.0, 0.0, 0.0, 0.0, 0.0, 0.0, 0.0, 0.0, 0.0, 0.0, 0.0, 0.0, 0.0, 0.0, 0.0, 0.0, 0.0, 0.0, 0.0, 0.0, 0.0, 0.0, 0.0, 0.0, 0.0, 0.0, 0.0, 0.0, 0.0, 0.0, 0.0, 0.0, 0.0, 0.0, 0.0, 0.0, 0.0, 0.0, 0.0, 0.0, 0.0, 0.0, 0.0, 0.0, 0.0, 0.0, 0.0, 0.0, 0.0, 0.0, 0.0, 0.0, 0.0, 0.0, 0.0, 0.0, 0.0, 0.0, 0.0, 0.0, 0.0, 0.0, 0.0, 0.0, 0.0, 0.0, 0.0, 0.0, 0.0, 0.0, 0.0, 0.0, 0.0, 0.0, 0.0, 0.0, 0.0, 0.0, 0.0, 0.0, 0.0, 0.0, 0.0, 0.0, 0.0, 0.0, 0.0, 0.0, 0.0, 0.0, 0.0, 0.0, 0.0, 0.0, 0.0, 0.0, 0.0, 0.0, 0.0, 0.0, 0.0, 0.0, 0.0, 0.0, 0.0, 0.0, 0.0, 0.0, 0.0, 0.0, 0.0, 0.0, 0.0, 0.0, 0.0, 0.0, 0.0, 0.0, 0.0, 0.0, 0.0, 0.0, 0.0, 0.0, 0.0, 0.0, 0.0, 0.0, 0.0, 0.0, 0.0, 0.0, 0.0, 0.0, 0.0, 0.0, 0.0, 0.0, 0.0, 0.0, 0.0, 0.0, 0.0, 0.0, 0.0, 0.0, 0.0, 0.0, 0.0, 0.0, 0.0, 0.0, 0.0, 0.0, 0.0, 0.0, 0.0, 0.0, 0.0, 0.0, 0.0, 0.0, 0.0, 0.0, 0.0, 0.0, 0.0, 0.0, 0.0, 0.0, 0.0, 0.0, 0.0, 0.0, 0.0, 0.0, 0.0, 0.0, 0.0, 0.0, 0.0, 0.0, 0.0, 0.0, 0.0, 0.0, 0.0, 0.0, 0.0, 0.0, 0.0, 0.0, 0.0, 0.0, 0.0, 0.0, 0.0, 0.0, 0.0, 0.0, 0.0, 0.0, 0.0, 0.0, 0.0, 0.0, 0.0, 0.0, 0.0, 0.0, 0.0, 0.0, 0.0, 0.0, 0.0, 0.0, 0.0, 0.0, 0.0, 0.0, 0.0, 0.0, 0.0, 0.0, 0.0, 0.0, 0.0, 0.0, 0.0, 0.0, 0.0, 0.0, 0.0, 0.0, 0.0, 0.0, 0.0, 0.0, 0.0, 0.0, 0.0, 0.0, 0.0, 0.0, 0.0, 0.0, 0.0, 0.0, 0.0, 0.0, 0.0, 0.0, 0.0, 0.0, 0.0, 0.0, 0.0, 0.0, 0.0, 0.0, 0.0, 0.0, 0.0, 0.0, 0.0, 0.0, 0.0, 0.0, 0.0, 0.0, 0.0, 0.0, 0.0, 0.0, 0.0, 0.0, 0.0, 0.0, 0.0, 0.0, 0.0, 0.0, 0.0, 0.0, 0.0, 0.0, 0.0, 0.0, 0.0, 0.0, 0.0, 0.0, 0.0, 0.0, 0.0, 0.0, 0.0, 0.0, 0.0, 0.0, 0.0, 0.0, 0.0, 0.0, 0.0, 0.0, 0.0, 0.0, 0.0, 0.0, 0.0, 0.0, 0.0, 0.0, 0.0, 0.0, 0.0, 0.0, 0.0, 0.0, 0.0, 0.0, 0.0, 0.0, 0.0, 0.0, 0.0, 0.0, 0.0, 0.0, 0.0, 0.0, 0.0, 0.0, 0.0, 0.0, 0.0, 0.0, 0.0, 0.0, 0.0, 0.0, 0.0, 0.0, 0.0, 0.0, 0.0, 0.0, 0.0, 0.0, 0.0, 0.0, 0.0, 0.0, 0.0, 0.0, 0.0, 0.0, 0.0, 0.0, 0.0, 0.0, 0.0, 0.0, 0.0, 0.0, 0.0, 0.0, 0.0, 0.0, 0.0, 0.0, 0.0, 0.0, 0.0, 0.0, 0.0, 0.0, 0.0, 0.0, 0.0, 0.0, 0.0, 0.0, 0.0, 0.0, 0.0, 0.0, 0.0, 0.0, 0.0, 0.0, 0.0, 0.0, 0.0, 0.0, 0.0, 0.0, 0.0, 0.0, 0.0, 0.0, 0.0, 0.0, 0.0, 0.0, 0.0, 0.0, 0.0, 0.0, 0.0, 0.0, 0.0, 0.0, 0.0, 0.0, 0.0, 0.0, 0.0, 0.0, 0.0, 0.0, 0.0, 0.0, 0.0, 0.0, 0.0, 0.0, 0.0, 0.0, 0.0, 0.0, 0.0, 0.0, 0.0, 0.0, 0.0, 0.0, 0.0, 0.0, 0.0, 0.0, 0.0, 0.0, 0.0, 0.0, 0.0, 0.0, 0.0, 0.0, 0.0, 0.0, 0.0, 0.0, 0.0, 0.0, 0.0, 0.0, 0.0, 0.0, 0.0, 0.0, 0.0, 0.0, 0.0, 0.0, 0.0, 0.0, 0.0, 0.0, 0.0, 0.0, 0.0, 0.0, 0.0, 0.0, 0.0, 0.0, 0.0, 0.0, 0.0, 0.0, 0.0, 0.0, 0.0, 0.0, 0.0, 0.0, 0.0, 0.0, 0.0, 0.0, 0.0, 0.0, 0.0, 0.0, 0.0, 0.0, 0.0, 0.0, 0.0, 0.0, 0.0, 0.0, 0.0, 0.0, 0.0, 0.0, 0.0, 0.0, 0.0, 0.0, 0.0, 0.0, 0.0, 0.0, 0.0, 0.0, 0.0, 0.0, 0.0, 0.0, 0.0, 0.0, 0.0, 0.0, 0.0, 0.0, 0.0, 0.0, 0.0, 0.0, 0.0, 0.0, 0.0, 0.0, 0.0, 0.0, 0.0, 0.0, 0.0, 0.0, 0.0, 0.0, 0.0, 0.0, 0.0, 0.0, 0.0, 0.0, 0.0, 0.0, 0.0, 0.0, 0.0, 0.0, 0.0, 0.0, 0.0, 0.0, 0.0, 0.0, 0.0, 0.0, 0.0, 0.0, 0.0, 0.0, 0.0, 0.0, 0.0, 0.0, 0.0, 0.0, 0.0, 0.0, 0.0, 0.0, 0.0, 0.0, 0.0, 0.0, 0.0, 0.0, 0.0, 0.0, 0.0, 0.0, 0.0, 0.0, 0.0, 0.0, 0.0, 0.0, 0.0, 0.0, 0.0, 0.0, 0.0, 0.0, 0.0, 0.0, 0.0, 0.0, 0.0])
me_circle_001.use_remesh_fix_poles = True
me_circle_001.use_remesh_preserve_attributes = False
me_circle_001.use_mirror_vertex_groups = False
me_circle_001.update()
me_circle_002 = bpy.data.meshes.new('Circle.002')
me_circle_002.from_pydata([(-0.07765, 0.2898, 0.0), (-0.2121, 0.2121, 0.0), (-0.2898, 0.07765, 0.0), (-0.2898, -0.07765, 0.0), (-0.2121, -0.2121, 0.0), (-0.07765, -0.2898, 0.0), (0.07765, -0.2898, 0.0), (0.2121, -0.2121, 0.0), (0.2898, -0.07765, 0.0), (0.2898, 0.07765, 0.0), (0.2121, 0.2121, 0.0), (0.07765, 0.2898, 0.0), (-0.07765, 0.2898, 19.7), (-0.2121, 0.2121, 19.7), (-0.2898, 0.07765, 19.7), (-0.2898, -0.07765, 19.7), (-0.2121, -0.2121, 19.7), (-0.07765, -0.2898, 19.7), (0.07765, -0.2898, 19.7), (0.2121, -0.2121, 19.7), (0.2898, -0.07765, 19.7), (0.2898, 0.07765, 19.7), (0.2121, 0.2121, 19.7), (0.07765, 0.2898, 19.7), (-0.03882, 0.1449, 19.8), (-0.1061, 0.1061, 19.8), (-0.1449, 0.03882, 19.8), (-0.1449, -0.03882, 19.8), (-0.1061, -0.1061, 19.8), (-0.03882, -0.1449, 19.8), (0.03882, -0.1449, 19.8), (0.1061, -0.1061, 19.8), (0.1449, -0.03882, 19.8), (0.1449, 0.03882, 19.8), (0.1061, 0.1061, 19.8), (0.03882, 0.1449, 19.8)], [], [(6, 18, 17, 5), (7, 19, 18, 6), (8, 20, 19, 7), (1, 13, 12, 0), (9, 21, 20, 8), (2, 14, 13, 1), (10, 22, 21, 9), (3, 15, 14, 2), (11, 23, 22, 10), (4, 16, 15, 3), (0, 12, 23, 11), (5, 17, 16, 4), (12, 13, 25, 24), (19, 20, 32, 31), (16, 17, 29, 28), (23, 12, 24, 35), (13, 14, 26, 25), (20, 21, 33, 32), (17, 18, 30, 29), (14, 15, 27, 26), (21, 22, 34, 33), (18, 19, 31, 30), (15, 16, 28, 27), (22, 23, 35, 34), (25, 26, 27, 28, 29, 30, 31, 32, 33, 34, 35, 24)])
me_circle_002.polygons.foreach_set('use_smooth', [True] * 25)
_uv = me_circle_002.uv_layers.new(name='UVMap')
_uv.uv.foreach_set('vector', [0.917, 0.9986, 0.917, 0.0001858, 1.0, 6.466e-05, 1.0, 0.9985, 0.8336, 0.9987, 0.8336, 0.0003068, 0.917, 0.0001858, 0.917, 0.9986, 0.7503, 0.9988, 0.7503, 0.0004278, 0.8336, 0.0003068, 0.8336, 0.9987, 0.3335, 0.9995, 0.3335, 0.001033, 0.4169, 0.0009122, 0.4169, 0.9993, 0.6669, 0.999, 0.6669, 0.0005489, 0.7503, 0.0004278, 0.7503, 0.9988, 0.2502, 0.9996, 0.2502, 0.001154, 0.3335, 0.001033, 0.3335, 0.9995, 0.5836, 0.9991, 0.5836, 0.0006699, 0.6669, 0.0005489, 0.6669, 0.999, 0.1669, 0.9997, 0.1668, 0.001275, 0.2502, 0.001154, 0.2502, 0.9996, 0.5002, 0.9992, 0.5002, 0.000791, 0.5836, 0.0006699, 0.5836, 0.9991, 0.0835, 0.9998, 0.0835, 0.001396, 0.1668, 0.001275, 0.1669, 0.9997, 0.4169, 0.9993, 0.4169, 0.0009122, 0.5002, 0.000791, 0.5002, 0.9992, 0.000155, 0.9999, 0.0001546, 0.001517, 0.0835, 0.001396, 0.0835, 0.9998, 0.9119, 0.6319, 0.8517, 0.6841, 0.7589, 0.6389, 0.7863, 0.616, 0.523, 0.5198, 0.6273, 0.4898, 0.6625, 0.5523, 0.6157, 0.565, 0.5228, 0.6841, 0.4627, 0.632, 0.5871, 0.6144, 0.6131, 0.6376, 0.9119, 0.5717, 0.9119, 0.6319, 0.7863, 0.616, 0.7873, 0.5894, 0.8517, 0.6841, 0.7474, 0.7141, 0.7121, 0.6517, 0.7589, 0.6389, 0.6273, 0.4898, 0.7473, 0.4897, 0.7159, 0.5525, 0.6625, 0.5523, 0.4627, 0.632, 0.4627, 0.5718, 0.5881, 0.5878, 0.5871, 0.6144, 0.7474, 0.7141, 0.6271, 0.7141, 0.6588, 0.6514, 0.7121, 0.6517, 0.7473, 0.4897, 0.8516, 0.5196, 0.7616, 0.5661, 0.7159, 0.5525, 0.4627, 0.5718, 0.523, 0.5198, 0.6157, 0.565, 0.5881, 0.5878, 0.6271, 0.7141, 0.5228, 0.6841, 0.6131, 0.6376, 0.6588, 0.6514, 0.8516, 0.5196, 0.9119, 0.5717, 0.7873, 0.5894, 0.7616, 0.5661, 0.7589, 0.6389, 0.7121, 0.6517, 0.6588, 0.6514, 0.6131, 0.6376, 0.5871, 0.6144, 0.5881, 0.5878, 0.6157, 0.565, 0.6625, 0.5523, 0.7159, 0.5525, 0.7616, 0.5661, 0.7873, 0.5894, 0.7863, 0.616])
me_circle_002.materials.append(mat_wall0)
me_circle_002.use_remesh_fix_poles = True
me_circle_002.use_remesh_preserve_attributes = False
me_circle_002.use_mirror_vertex_groups = False
me_circle_002.update()
me_circle_003 = bpy.data.meshes.new('Circle.003')
me_circle_003.from_pydata([(0.7765, -2.898, 0.4), (2.121, -2.121, 0.4), (2.898, -0.7765, 0.4), (2.898, 0.7765, 0.4), (-0.2121, -0.2121, 0.1), (-0.07765, -0.2898, 0.1), (0.2898, 0.07765, 0.1), (0.2898, -0.07765, 0.1), (0.07765, -0.2898, 0.1), (0.2121, -0.2121, 0.1), (-2.121, -2.121, 0.4), (-0.7765, -2.898, 0.4), (0.07765, -0.2898, 0.4), (0.2121, -0.2121, 0.4), (0.2898, -0.07765, 0.4), (0.2898, 0.07765, 0.4), (-2.121, -2.121, 0.1), (-0.7765, -2.898, 0.1), (2.898, 0.7765, 0.1), (2.898, -0.7765, 0.1), (0.7765, -2.898, 0.1), (2.121, -2.121, 0.1), (-0.2121, -0.2121, 0.4), (-0.07765, -0.2898, 0.4)], [], [(13, 1, 2, 14), (14, 2, 3, 15), (22, 4, 16, 10), (3, 18, 6, 15), (8, 9, 21, 20), (5, 8, 20, 17), (4, 5, 17, 16), (7, 6, 18, 19), (9, 7, 19, 21), (22, 10, 11, 23), (23, 11, 0, 12), (12, 0, 1, 13), (12, 8, 5, 23), (14, 7, 9, 13), (10, 16, 17, 11), (0, 20, 21, 1), (15, 6, 7, 14), (11, 17, 20, 0), (1, 21, 19, 2), (23, 5, 4, 22), (13, 9, 8, 12), (2, 19, 18, 3)])
me_circle_003.polygons.foreach_set('use_smooth', [True] * 22)
_uv = me_circle_003.uv_layers.new(name='UVMap')
_uv.uv.foreach_set('vector', [-0.4913, 1.354, 1.008, -0.01809, 1.008, 0.986, -0.4406, 1.442, -0.4406, 1.442, 1.008, 0.986, 1.008, 1.999, -0.4406, 1.543, -0.7681, 1.354, -0.7681, 1.354, -2.014, -0.01809, -2.014, -0.01809, 1.008, 1.999, 1.008, 1.999, -0.4406, 1.543, -0.4406, 1.543, -0.579, 1.304, -0.4913, 1.354, 1.008, -0.01809, -0.1231, -0.01809, -0.6804, 1.304, -0.579, 1.304, -0.1231, -0.01809, -1.136, -0.01809, -0.7681, 1.354, -0.6804, 1.304, -1.136, -0.01809, -2.014, -0.01809, -0.4406, 1.442, -0.4406, 1.543, 1.008, 1.999, 1.008, 0.986, -0.4913, 1.354, -0.4406, 1.442, 1.008, 0.986, 1.008, -0.01809, -0.7681, 1.354, -2.014, -0.01809, -1.136, -0.01809, -0.6804, 1.304, -0.6804, 1.304, -1.136, -0.01809, -0.1231, -0.01809, -0.579, 1.304, -0.579, 1.304, -0.1231, -0.01809, 1.008, -0.01809, -0.4913, 1.354, -0.579, 1.304, -0.579, 1.304, -0.6804, 1.304, -0.6804, 1.304, -0.4406, 1.442, -0.4406, 1.442, -0.4913, 1.354, -0.4913, 1.354, -2.014, -0.01809, -2.014, -0.01809, -1.136, -0.01809, -1.136, -0.01809, -0.1231, -0.01809, -0.1231, -0.01809, 1.008, -0.01809, 1.008, -0.01809, -0.4406, 1.543, -0.4406, 1.543, -0.4406, 1.442, -0.4406, 1.442, -1.136, -0.01809, -1.136, -0.01809, -0.1231, -0.01809, -0.1231, -0.01809, 1.008, -0.01809, 1.008, -0.01809, 1.008, 0.986, 1.008, 0.986, -0.6804, 1.304, -0.6804, 1.304, -0.7681, 1.354, -0.7681, 1.354, -0.4913, 1.354, -0.4913, 1.354, -0.579, 1.304, -0.579, 1.304, 1.008, 0.986, 1.008, 0.986, 1.008, 1.999, 1.008, 1.999])
me_circle_003.materials.append(mat_floor0)
me_circle_003.use_remesh_fix_poles = True
me_circle_003.use_remesh_preserve_attributes = False
me_circle_003.use_mirror_vertex_groups = False
me_circle_003.update()
me_circle_004 = bpy.data.meshes.new('Circle.004')
me_circle_004.from_pydata([(-0.2018, -0.2181, 1.7), (-2.018, -2.181, 1.7), (-2.018, -2.181, 0.4), (-0.2018, -0.2181, 0.4), (-0.2018, -0.2181, 1.7), (-2.018, -2.181, 1.7), (-2.018, -2.181, 0.4), (-0.2018, -0.2181, 0.4), (-2.018, -2.181, 1.05), (-0.2018, -0.2181, 1.05), (-2.018, -2.181, 1.05), (-0.2018, -0.2181, 1.05)], [], [(11, 10, 1, 0), (9, 4, 5, 8), (7, 9, 8, 6), (3, 2, 10, 11)])
_uv = me_circle_004.uv_layers.new(name='UVMap')
_uv.uv.foreach_set('vector', [0.0, 0.0, 4.0, 0.0, 4.0, 1.0, 0.0, 1.0, 0.0, 0.0, 0.0, 1.0, 4.0, 1.0, 4.0, 0.0, 0.0, 1.0, 0.0, 0.0, 4.0, 0.0, 4.0, 1.0, 0.0, 1.0, 4.0, 1.0, 4.0, 0.0, 0.0, 0.0])
me_circle_004.materials.append(mat_railing)
me_circle_004.use_remesh_fix_poles = True
me_circle_004.use_remesh_preserve_attributes = False
me_circle_004.use_mirror_vertex_groups = False
me_circle_004.update()
me_circle_005 = bpy.data.meshes.new('Circle.005')
me_circle_005.from_pydata([(-0.7765, 2.898, 0.0), (-2.121, 2.121, 0.0), (-2.898, 0.7765, 0.0), (-2.898, -0.7765, 0.0), (-2.121, -2.121, 0.0), (-0.7765, -2.898, 0.0), (0.7765, -2.898, 0.0), (2.121, -2.121, 0.0), (2.898, -0.7765, 0.0), (2.898, 0.7765, 0.0), (2.121, 2.121, 0.0), (0.7765, 2.898, 0.0), (4.967e-09, 6.457e-08, 0.0)], [], [(12, 0, 1), (12, 1, 2), (12, 2, 3), (12, 3, 4), (12, 4, 5), (12, 5, 6), (12, 6, 7), (12, 7, 8), (12, 8, 9), (12, 9, 10), (12, 10, 11), (12, 11, 0)])
_uv = me_circle_005.uv_layers.new(name='UVMap')
_uv.uv.foreach_set('vector', [1.5, 1.5, 0.0002999, 1.098, 0.3304, 0.3304, 1.5, 1.5, 0.3304, 0.3304, 1.098, 0.0002999, 1.5, 1.5, 1.098, 0.0002999, 1.902, 0.0003002, 1.5, 1.5, 1.902, 0.0003002, 2.67, 0.3304, 1.5, 1.5, 2.67, 0.3304, 3.0, 1.098, 1.5, 1.5, 3.0, 1.098, 3.0, 1.902, 1.5, 1.5, 3.0, 1.902, 2.67, 2.67, 1.5, 1.5, 2.67, 2.67, 1.902, 3.0, 1.5, 1.5, 1.902, 3.0, 1.098, 3.0, 1.5, 1.5, 1.098, 3.0, 0.3304, 2.67, 1.5, 1.5, 0.3304, 2.67, 0.0002999, 1.902, 1.5, 1.5, 0.0002999, 1.902, 0.0002999, 1.098])
me_circle_005.materials.append(mat_floor0)
me_circle_005.use_remesh_fix_poles = True
me_circle_005.use_remesh_preserve_attributes = False
me_circle_005.use_mirror_vertex_groups = False
me_circle_005.update()
me_circle_006 = bpy.data.meshes.new('Circle.006')
me_circle_006.from_pydata([(-2.898, -0.7765, 0.3), (-0.2898, -0.07765, 0.3), (-2.898, -8.941e-07, 0.3), (-0.2898, -2.384e-07, 0.3), (-2.898, -8.941e-07, 0.0), (-2.898, -0.7765, 0.0), (-0.2898, -2.384e-07, 0.0), (-0.2898, -0.07765, 0.0)], [], [(1, 0, 5, 7), (5, 4, 6, 7), (3, 1, 7, 6), (2, 3, 6, 4), (0, 2, 4, 5), (2, 0, 1, 3)])
_uv = me_circle_006.uv_layers.new(name='UVMap')
_uv.uv.foreach_set('vector', [0.3211, 0.7302, 0.3211, 0.479, 1.322, 0.479, 1.322, 0.7302, 0.166, 0.4775, 0.166, 0.2263, 1.167, 0.2263, 1.167, 0.4775, 0.166, 0.4775, 0.166, 0.2263, 1.167, 0.2263, 1.167, 0.4775, 0.166, 0.4775, 0.166, 0.2263, 1.167, 0.2263, 1.167, 0.4775, 0.166, 0.4775, 0.166, 0.2263, 1.167, 0.2263, 1.167, 0.4775, 0.166, 0.4775, 0.166, 0.2263, 1.167, 0.2263, 1.167, 0.4775])
me_circle_006.materials.append(mat_wall0)
me_circle_006.use_remesh_fix_poles = True
me_circle_006.use_remesh_preserve_attributes = False
me_circle_006.use_mirror_vertex_groups = False
me_circle_006.update()
me_circle_007 = bpy.data.meshes.new('Circle.007')
me_circle_007.from_pydata([(-0.6765, -2.898, 0.1), (0.6765, -2.898, 0.1), (-0.6765, -2.898, 2.0), (0.6765, -2.898, 2.0), (-1.132e-06, -2.898, 2.5), (0.3382, -2.898, 2.4), (-0.3382, -2.898, 2.4), (-0.6765, -3.398, 2.0), (-0.6765, -3.398, 0.1), (0.6765, -3.398, 2.0), (0.6765, -3.398, 0.1), (0.3382, -3.398, 2.4), (-0.3382, -3.398, 2.4), (-1.192e-06, -3.398, 2.5), (-1.192e-06, -2.898, 0.1), (-1.252e-06, -3.398, 0.1)], [], [(3, 1, 10, 9), (10, 15, 8, 7, 12, 13, 11, 9), (2, 6, 12, 7), (6, 4, 13, 12), (14, 0, 8, 15), (0, 2, 7, 8), (4, 5, 11, 13), (5, 3, 9, 11), (1, 14, 15, 10)])
me_circle_007.polygons.foreach_set('use_smooth', [True] * 9)
_uv = me_circle_007.uv_layers.new(name='UVMap')
_uv.uv.foreach_set('vector', [0.002755, 0.7932, 0.002755, 0.01255, 0.2613, 0.09574, 0.2613, 0.7932, 0.3591, 0.1362, 0.6189, 0.1362, 0.8784, 0.1362, 0.8784, 0.7303, 0.7491, 0.8215, 0.6189, 0.8215, 0.4649, 0.8215, 0.3591, 0.7303, 0.002755, 0.7932, 0.2245, 1.004, 0.3788, 0.8844, 0.2613, 0.7932, 0.2245, 1.004, 0.9966, 1.004, 0.9966, 0.8844, 0.3788, 0.8844, 0.9966, 0.01255, 0.002755, 0.01255, 0.2613, 0.09574, 0.9966, 0.09574, 0.002755, 0.01255, 0.002755, 0.7932, 0.2613, 0.7932, 0.2613, 0.09574, 0.9966, 1.004, 0.2245, 1.004, 0.3788, 0.8844, 0.9966, 0.8844, 0.2245, 1.004, 0.002755, 0.7932, 0.2613, 0.7932, 0.3788, 0.8844, 0.002755, 0.01255, 0.9966, 0.01255, 0.9966, 0.09574, 0.2613, 0.09574])
me_circle_007.materials.append(mat_door_arch)
me_circle_007.use_remesh_fix_poles = True
me_circle_007.use_remesh_preserve_attributes = False
me_circle_007.use_mirror_vertex_groups = False
me_circle_007.update()
me_circle_008 = bpy.data.meshes.new('Circle.008')
me_circle_008.from_pydata([(-0.6765, -2.898, 18.4), (0.6765, -2.898, 18.4), (-0.6765, -2.898, 20.3), (0.6765, -2.898, 20.3), (-1.147e-06, -2.898, 20.8), (0.3382, -2.898, 20.7), (-0.3382, -2.898, 20.7), (-0.6765, -3.398, 20.3), (-0.6765, -3.398, 18.4), (0.6765, -3.398, 20.3), (0.6765, -3.398, 18.4), (0.3382, -3.398, 20.7), (-0.3382, -3.398, 20.7), (-1.251e-06, -3.398, 20.8), (-1.192e-06, -2.898, 18.4), (-1.371e-06, -3.398, 18.4)], [], [(3, 1, 10, 9), (10, 15, 8, 7, 12, 13, 11, 9), (2, 6, 12, 7), (6, 4, 13, 12), (14, 0, 8, 15), (0, 2, 7, 8), (4, 5, 11, 13), (5, 3, 9, 11), (1, 14, 15, 10)])
me_circle_008.polygons.foreach_set('use_smooth', [True] * 9)
_uv = me_circle_008.uv_layers.new(name='UVMap')
_uv.uv.foreach_set('vector', [0.002755, 0.7932, 0.002755, 0.01255, 0.2613, 0.09574, 0.2613, 0.7932, 0.3591, 0.1362, 0.6189, 0.1362, 0.8784, 0.1362, 0.8784, 0.7303, 0.7512, 0.8215, 0.6189, 0.8215, 0.4665, 0.8215, 0.3591, 0.7303, 0.002755, 0.7932, 0.2245, 1.004, 0.3788, 0.8844, 0.2613, 0.7932, 0.2245, 1.004, 0.9966, 1.004, 0.9966, 0.8844, 0.3788, 0.8844, 0.9966, 0.01255, 0.002755, 0.01255, 0.2613, 0.09574, 0.9966, 0.09574, 0.002755, 0.01255, 0.002755, 0.7932, 0.2613, 0.7932, 0.2613, 0.09574, 0.9966, 1.004, 0.2245, 1.004, 0.3788, 0.8844, 0.9966, 0.8844, 0.2245, 1.004, 0.002755, 0.7932, 0.2613, 0.7932, 0.3788, 0.8844, 0.002755, 0.01255, 0.9966, 0.01255, 0.9966, 0.09574, 0.2613, 0.09574])
me_circle_008.materials.append(mat_door_arch)
me_circle_008.use_remesh_fix_poles = True
me_circle_008.use_remesh_preserve_attributes = False
me_circle_008.use_mirror_vertex_groups = False
me_circle_008.update()
me_circle_009 = bpy.data.meshes.new('Circle.009')
me_circle_009.from_pydata([(0.3765, 2.898, 19.3), (-0.3765, 2.898, 19.3), (0.3765, 2.898, 20.6), (-0.3765, 2.898, 20.6), (-0.3765, 3.098, 20.6), (-0.3765, 3.098, 19.3), (0.3765, 3.098, 20.6), (0.3765, 3.098, 19.3), (0.4765, 2.898, 19.2), (-0.4765, 2.898, 19.2), (0.4765, 2.898, 20.7), (-0.4765, 2.898, 20.7), (-0.2635, 2.898, 20.6), (-0.3765, 2.898, 19.3), (0.2635, 2.898, 20.6), (0.3765, 2.898, 19.3), (-0.3765, 2.898, 20.47), (0.3765, 2.898, 20.47), (-0.4765, 2.898, 20.55), (0.4765, 2.898, 20.55), (-0.3765, 2.848, 20.47), (-0.3765, 2.848, 19.3), (0.2635, 2.848, 20.6), (-0.2635, 2.848, 20.6), (0.3765, 2.848, 19.3), (0.3765, 2.848, 20.47), (-0.4765, 2.848, 20.55), (-0.4765, 2.848, 19.2), (0.4765, 2.848, 20.7), (-0.4765, 2.848, 20.7), (0.4765, 2.848, 19.2), (0.4765, 2.848, 20.55), (7.451e-07, 2.898, 20.6), (7.153e-07, 2.898, 20.7), (7.451e-07, 2.848, 20.6), (7.153e-07, 2.848, 20.7), (1.192e-06, 2.898, 19.3), (1.222e-06, 2.898, 19.2), (1.192e-06, 2.848, 19.3), (1.222e-06, 2.848, 19.2)], [], [(1, 0, 7, 5), (3, 1, 5, 4), (0, 2, 6, 7), (2, 3, 4, 6), (16, 13, 9, 18), (32, 12, 11, 33), (36, 15, 8, 37), (17, 14, 10, 19), (15, 17, 19, 8), (12, 16, 18, 11), (20, 26, 27, 21), (34, 35, 29, 23), (38, 39, 30, 24), (25, 31, 28, 22), (24, 30, 31, 25), (23, 29, 26, 20), (18, 26, 29, 11), (9, 27, 26, 18), (32, 34, 23, 12), (19, 31, 30, 8), (33, 35, 28, 10), (12, 23, 20, 16), (36, 38, 24, 15), (37, 39, 27, 9), (15, 24, 25, 17), (17, 25, 22, 14), (16, 20, 21, 13), (10, 28, 31, 19), (11, 29, 35, 33), (14, 22, 34, 32), (22, 28, 35, 34), (14, 32, 33, 10), (8, 30, 39, 37), (13, 21, 38, 36), (21, 27, 39, 38), (13, 36, 37, 9)])
_uv = me_circle_009.uv_layers.new(name='UVMap')
_uv.uv.foreach_set('vector', [0.2118, 0.09146, 0.9225, 0.09146, 0.9225, 0.005302, 0.2118, 0.005302, 0.2118, 0.09146, 0.9225, 0.09146, 0.9225, 0.005302, 0.2118, 0.005302, 0.2118, 0.09146, 0.9225, 0.09146, 0.9225, 0.005302, 0.2118, 0.005302, 0.2118, 0.09146, 0.9225, 0.09146, 0.9225, 0.005302, 0.2118, 0.005302, 0.2071, 0.761, 0.2071, 0.1036, 0.0001859, 0.0001263, 0.0001859, 0.8438, 0.9862, 0.8955, 0.4408, 0.8955, 0.0001859, 0.999, 0.9862, 0.999, 0.9862, 0.1036, 0.2071, 0.1036, 0.0001806, 0.0001263, 0.9862, 0.0001263, 0.2071, 0.761, 0.4408, 0.8955, 0.0001824, 0.999, 0.0001824, 0.8438, 0.2071, 0.1036, 0.2071, 0.761, 0.0001824, 0.8438, 0.0001806, 0.0001263, 0.4408, 0.8955, 0.2071, 0.761, 0.0001859, 0.8438, 0.0001859, 0.999, 0.2071, 0.761, 0.0001859, 0.8438, 0.0001859, 0.0001263, 0.2071, 0.1036, 0.9862, 0.8955, 0.9862, 0.999, 0.0001859, 0.999, 0.4408, 0.8955, 0.9862, 0.1036, 0.9862, 0.0001263, 0.0001806, 0.0001263, 0.2071, 0.1036, 0.2071, 0.761, 0.0001824, 0.8438, 0.0001824, 0.999, 0.4408, 0.8955, 0.2071, 0.1036, 0.0001806, 0.0001263, 0.0001824, 0.8438, 0.2071, 0.761, 0.4408, 0.8955, 0.0001859, 0.999, 0.0001859, 0.8438, 0.2071, 0.761, 0.0001859, 0.8438, 0.0001859, 0.8438, 0.0001859, 0.999, 0.0001859, 0.999, 0.0001859, 0.0001263, 0.0001859, 0.0001263, 0.0001859, 0.8438, 0.0001859, 0.8438, 0.9862, 0.8955, 0.9862, 0.8955, 0.4408, 0.8955, 0.4408, 0.8955, 0.0001824, 0.8438, 0.0001824, 0.8438, 0.0001806, 0.0001263, 0.0001806, 0.0001263, 0.9862, 0.999, 0.9862, 0.999, 0.0001824, 0.999, 0.0001824, 0.999, 0.4408, 0.8955, 0.4408, 0.8955, 0.2071, 0.761, 0.2071, 0.761, 0.9862, 0.1036, 0.9862, 0.1036, 0.2071, 0.1036, 0.2071, 0.1036, 0.9862, 0.0001263, 0.9862, 0.0001263, 0.0001859, 0.0001263, 0.0001859, 0.0001263, 0.2071, 0.1036, 0.2071, 0.1036, 0.2071, 0.761, 0.2071, 0.761, 0.2071, 0.761, 0.2071, 0.761, 0.4408, 0.8955, 0.4408, 0.8955, 0.2071, 0.761, 0.2071, 0.761, 0.2071, 0.1036, 0.2071, 0.1036, 0.0001824, 0.999, 0.0001824, 0.999, 0.0001824, 0.8438, 0.0001824, 0.8438, 0.0001859, 0.999, 0.0001859, 0.999, 0.9862, 0.999, 0.9862, 0.999, 0.4408, 0.8955, 0.4408, 0.8955, 0.9862, 0.8955, 0.9862, 0.8955, 0.4408, 0.8955, 0.0001824, 0.999, 0.9862, 0.999, 0.9862, 0.8955, 0.4408, 0.8955, 0.9862, 0.8955, 0.9862, 0.999, 0.0001824, 0.999, 0.0001806, 0.0001263, 0.0001806, 0.0001263, 0.9862, 0.0001263, 0.9862, 0.0001263, 0.2071, 0.1036, 0.2071, 0.1036, 0.9862, 0.1036, 0.9862, 0.1036, 0.2071, 0.1036, 0.0001859, 0.0001263, 0.9862, 0.0001263, 0.9862, 0.1036, 0.2071, 0.1036, 0.9862, 0.1036, 0.9862, 0.0001263, 0.0001859, 0.0001263])
me_circle_009.materials.append(mat_door_arch)
me_circle_009.use_remesh_fix_poles = True
me_circle_009.use_remesh_preserve_attributes = False
me_circle_009.use_mirror_vertex_groups = False
me_circle_009.update()
me_circle_013 = bpy.data.meshes.new('Circle.013')
me_circle_013.from_pydata([(-0.7765, -2.898, 0.0), (0.7765, -2.898, 0.0), (-0.5073, -2.898, 2.426), (0.5081, -2.898, 2.426), (-0.6765, -2.898, 0.1), (0.6765, -2.898, 0.1), (-0.6765, -2.898, 2.0), (0.6765, -2.898, 2.0), (-1.132e-06, -2.898, 2.5), (0.3382, -2.898, 2.4), (-0.3382, -2.898, 2.4), (-0.6765, -2.898, 18.4), (0.6765, -2.898, 18.4), (-0.6765, -2.898, 20.3), (0.6765, -2.898, 20.3), (-0.5073, -2.898, 20.73), (-0.7765, -2.898, 18.3), (0.5081, -2.898, 20.73), (0.7765, -2.898, 18.3), (-1.147e-06, -2.898, 20.8), (0.3382, -2.898, 20.7), (-0.3382, -2.898, 20.7), (-1.132e-06, -2.898, 18.3), (-1.192e-06, -2.898, 18.4), (-3.576e-07, -2.898, 0.0), (-1.192e-06, -2.898, 0.1), (-1.132e-06, -2.898, 20.94), (-3.576e-07, -2.898, 2.643), (0.3882, -2.898, 20.81), (-0.3882, -2.898, 20.81), (0.3882, -2.898, 2.508), (-0.3882, -2.898, 2.508), (-0.7765, -2.898, 20.44), (0.7765, -2.898, 20.44), (-0.7765, -2.898, 2.14), (0.7765, -2.898, 2.14)], [], [(6, 4, 0, 34), (7, 3, 35), (25, 5, 1, 24), (3, 9, 8), (7, 9, 3), (10, 2, 8), (2, 10, 6), (3, 8, 30), (13, 11, 16, 32), (14, 17, 33), (23, 12, 18, 22), (17, 20, 19), (14, 20, 17), (21, 15, 19), (15, 21, 13), (17, 19, 28), (11, 23, 22, 16), (4, 25, 24, 0), (26, 19, 29), (27, 8, 31), (29, 19, 15), (28, 19, 26), (30, 8, 27), (31, 8, 2), (13, 32, 15), (12, 14, 33, 18), (6, 34, 2), (5, 7, 35, 1)])
_uv = me_circle_013.uv_layers.new(name='UVMap')
_uv.uv.foreach_set('vector', [0.1981, 0.7593, 0.1981, 0.05766, 3.582e-05, 1.102e-05, 3.916e-05, 0.8126, 0.198, 0.7593, 0.3398, 0.9209, 2.843e-05, 0.8126, 0.9831, 0.05766, 0.198, 0.05766, 2.354e-05, 1.162e-05, 0.9831, 1.114e-05, 0.3398, 0.9209, 0.5549, 0.9112, 0.9831, 0.9491, 0.198, 0.7593, 0.5549, 0.9112, 0.3398, 0.9209, 0.5549, 0.9112, 0.3408, 0.9209, 0.9831, 0.9491, 0.3408, 0.9209, 0.5549, 0.9112, 0.1981, 0.7593, 0.3398, 0.9209, 0.9831, 0.9491, 0.4916, 0.9521, 0.1981, 0.7593, 0.1981, 0.05766, 2.843e-05, 1.096e-05, 3.523e-05, 0.8126, 0.198, 0.7593, 0.3398, 0.9209, 2.693e-05, 0.8126, 0.9831, 0.05766, 0.198, 0.05766, 2.354e-05, 1.102e-05, 0.9831, 1.102e-05, 0.3398, 0.9209, 0.5549, 0.9112, 0.9831, 0.9491, 0.198, 0.7593, 0.5549, 0.9112, 0.3398, 0.9209, 0.5549, 0.9112, 0.3408, 0.9209, 0.9831, 0.9491, 0.3408, 0.9209, 0.5549, 0.9112, 0.1981, 0.7593, 0.3398, 0.9209, 0.9831, 0.9491, 0.4916, 0.9521, 0.1981, 0.05766, 0.9831, 0.05766, 0.9831, 1.102e-05, 2.843e-05, 1.096e-05, 0.1981, 0.05766, 0.9831, 0.05766, 0.9831, 1.114e-05, 3.582e-05, 1.102e-05, 0.9831, 1.003, 0.9831, 0.9491, 0.4916, 0.9521, 0.9831, 1.003, 0.9831, 0.9491, 0.4916, 0.9521, 0.4916, 0.9521, 0.9831, 0.9491, 0.3408, 0.9209, 0.4916, 0.9521, 0.9831, 0.9491, 0.9831, 1.003, 0.4916, 0.9521, 0.9831, 0.9491, 0.9831, 1.003, 0.4916, 0.9521, 0.9831, 0.9491, 0.3408, 0.9209, 0.1981, 0.7593, 3.523e-05, 0.8126, 0.3408, 0.9209, 0.198, 0.05766, 0.198, 0.7593, 2.693e-05, 0.8126, 2.354e-05, 1.102e-05, 0.1981, 0.7593, 3.916e-05, 0.8126, 0.3408, 0.9209, 0.198, 0.05766, 0.198, 0.7593, 2.843e-05, 0.8126, 2.354e-05, 1.162e-05])
me_circle_013.materials.append(mat_door_arch)
me_circle_013.use_remesh_fix_poles = True
me_circle_013.use_remesh_preserve_attributes = False
me_circle_013.use_mirror_vertex_groups = False
me_circle_013.update()
me_circle_018 = bpy.data.meshes.new('Circle.018')
me_circle_018.from_pydata([(0.3765, 2.898, 19.3), (-0.3765, 2.898, 19.3), (0.3765, 2.898, 20.6), (-0.3765, 2.898, 20.6), (-0.3765, 3.098, 20.6), (-0.3765, 3.098, 19.3), (0.3765, 3.098, 20.6), (0.3765, 3.098, 19.3), (0.4765, 2.898, 19.2), (-0.4765, 2.898, 19.2), (0.4765, 2.898, 20.7), (-0.4765, 2.898, 20.7), (-0.2635, 2.898, 20.6), (-0.3765, 2.898, 19.3), (0.2635, 2.898, 20.6), (0.3765, 2.898, 19.3), (-0.3765, 2.898, 20.47), (0.3765, 2.898, 20.47), (-0.4765, 2.898, 20.55), (0.4765, 2.898, 20.55), (-0.3765, 2.848, 20.47), (-0.3765, 2.848, 19.3), (0.2635, 2.848, 20.6), (-0.2635, 2.848, 20.6), (0.3765, 2.848, 19.3), (0.3765, 2.848, 20.47), (-0.4765, 2.848, 20.55), (-0.4765, 2.848, 19.2), (0.4765, 2.848, 20.7), (-0.4765, 2.848, 20.7), (0.4765, 2.848, 19.2), (0.4765, 2.848, 20.55), (7.451e-07, 2.898, 20.6), (7.153e-07, 2.898, 20.7), (7.451e-07, 2.848, 20.6), (7.153e-07, 2.848, 20.7), (1.192e-06, 2.898, 19.3), (1.222e-06, 2.898, 19.2), (1.192e-06, 2.848, 19.3), (1.222e-06, 2.848, 19.2)], [], [(1, 0, 7, 5), (3, 1, 5, 4), (0, 2, 6, 7), (2, 3, 4, 6), (16, 13, 9, 18), (32, 12, 11, 33), (36, 15, 8, 37), (17, 14, 10, 19), (15, 17, 19, 8), (12, 16, 18, 11), (20, 26, 27, 21), (34, 35, 29, 23), (38, 39, 30, 24), (25, 31, 28, 22), (24, 30, 31, 25), (23, 29, 26, 20), (18, 26, 29, 11), (9, 27, 26, 18), (32, 34, 23, 12), (19, 31, 30, 8), (33, 35, 28, 10), (12, 23, 20, 16), (36, 38, 24, 15), (37, 39, 27, 9), (15, 24, 25, 17), (17, 25, 22, 14), (16, 20, 21, 13), (10, 28, 31, 19), (11, 29, 35, 33), (14, 22, 34, 32), (22, 28, 35, 34), (14, 32, 33, 10), (8, 30, 39, 37), (13, 21, 38, 36), (21, 27, 39, 38), (13, 36, 37, 9)])
_uv = me_circle_018.uv_layers.new(name='UVMap')
_uv.uv.foreach_set('vector', [0.2118, 0.09146, 0.9225, 0.09146, 0.9225, 0.005302, 0.2118, 0.005302, 0.2118, 0.09146, 0.9225, 0.09146, 0.9225, 0.005302, 0.2118, 0.005302, 0.2118, 0.09146, 0.9225, 0.09146, 0.9225, 0.005302, 0.2118, 0.005302, 0.2118, 0.09146, 0.9225, 0.09146, 0.9225, 0.005302, 0.2118, 0.005302, 0.2071, 0.761, 0.2071, 0.1036, 0.0001859, 0.0001263, 0.0001859, 0.8438, 0.9862, 0.8955, 0.4408, 0.8955, 0.0001859, 0.999, 0.9862, 0.999, 0.9862, 0.1036, 0.2071, 0.1036, 0.0001806, 0.0001263, 0.9862, 0.0001263, 0.2071, 0.761, 0.4408, 0.8955, 0.0001824, 0.999, 0.0001824, 0.8438, 0.2071, 0.1036, 0.2071, 0.761, 0.0001824, 0.8438, 0.0001806, 0.0001263, 0.4408, 0.8955, 0.2071, 0.761, 0.0001859, 0.8438, 0.0001859, 0.999, 0.2071, 0.761, 0.0001859, 0.8438, 0.0001859, 0.0001263, 0.2071, 0.1036, 0.9862, 0.8955, 0.9862, 0.999, 0.0001859, 0.999, 0.4408, 0.8955, 0.9862, 0.1036, 0.9862, 0.0001263, 0.0001806, 0.0001263, 0.2071, 0.1036, 0.2071, 0.761, 0.0001824, 0.8438, 0.0001824, 0.999, 0.4408, 0.8955, 0.2071, 0.1036, 0.0001806, 0.0001263, 0.0001824, 0.8438, 0.2071, 0.761, 0.4408, 0.8955, 0.0001859, 0.999, 0.0001859, 0.8438, 0.2071, 0.761, 0.0001859, 0.8438, 0.0001859, 0.8438, 0.0001859, 0.999, 0.0001859, 0.999, 0.0001859, 0.0001263, 0.0001859, 0.0001263, 0.0001859, 0.8438, 0.0001859, 0.8438, 0.9862, 0.8955, 0.9862, 0.8955, 0.4408, 0.8955, 0.4408, 0.8955, 0.0001824, 0.8438, 0.0001824, 0.8438, 0.0001806, 0.0001263, 0.0001806, 0.0001263, 0.9862, 0.999, 0.9862, 0.999, 0.0001824, 0.999, 0.0001824, 0.999, 0.4408, 0.8955, 0.4408, 0.8955, 0.2071, 0.761, 0.2071, 0.761, 0.9862, 0.1036, 0.9862, 0.1036, 0.2071, 0.1036, 0.2071, 0.1036, 0.9862, 0.0001263, 0.9862, 0.0001263, 0.0001859, 0.0001263, 0.0001859, 0.0001263, 0.2071, 0.1036, 0.2071, 0.1036, 0.2071, 0.761, 0.2071, 0.761, 0.2071, 0.761, 0.2071, 0.761, 0.4408, 0.8955, 0.4408, 0.8955, 0.2071, 0.761, 0.2071, 0.761, 0.2071, 0.1036, 0.2071, 0.1036, 0.0001824, 0.999, 0.0001824, 0.999, 0.0001824, 0.8438, 0.0001824, 0.8438, 0.0001859, 0.999, 0.0001859, 0.999, 0.9862, 0.999, 0.9862, 0.999, 0.4408, 0.8955, 0.4408, 0.8955, 0.9862, 0.8955, 0.9862, 0.8955, 0.4408, 0.8955, 0.0001824, 0.999, 0.9862, 0.999, 0.9862, 0.8955, 0.4408, 0.8955, 0.9862, 0.8955, 0.9862, 0.999, 0.0001824, 0.999, 0.0001806, 0.0001263, 0.0001806, 0.0001263, 0.9862, 0.0001263, 0.9862, 0.0001263, 0.2071, 0.1036, 0.2071, 0.1036, 0.9862, 0.1036, 0.9862, 0.1036, 0.2071, 0.1036, 0.0001859, 0.0001263, 0.9862, 0.0001263, 0.9862, 0.1036, 0.2071, 0.1036, 0.9862, 0.1036, 0.9862, 0.0001263, 0.0001859, 0.0001263])
me_circle_018.materials.append(mat_door_arch)
me_circle_018.use_remesh_fix_poles = True
me_circle_018.use_remesh_preserve_attributes = False
me_circle_018.use_mirror_vertex_groups = False
me_circle_018.update()
me_circle_019 = bpy.data.meshes.new('Circle.019')
me_circle_019.from_pydata([(0.3765, 2.898, 19.3), (-0.3765, 2.898, 19.3), (0.3765, 2.898, 20.6), (-0.3765, 2.898, 20.6), (-0.3765, 3.098, 20.6), (-0.3765, 3.098, 19.3), (0.3765, 3.098, 20.6), (0.3765, 3.098, 19.3), (0.4765, 2.898, 19.2), (-0.4765, 2.898, 19.2), (0.4765, 2.898, 20.7), (-0.4765, 2.898, 20.7), (-0.2635, 2.898, 20.6), (-0.3765, 2.898, 19.3), (0.2635, 2.898, 20.6), (0.3765, 2.898, 19.3), (-0.3765, 2.898, 20.47), (0.3765, 2.898, 20.47), (-0.4765, 2.898, 20.55), (0.4765, 2.898, 20.55), (-0.3765, 2.848, 20.47), (-0.3765, 2.848, 19.3), (0.2635, 2.848, 20.6), (-0.2635, 2.848, 20.6), (0.3765, 2.848, 19.3), (0.3765, 2.848, 20.47), (-0.4765, 2.848, 20.55), (-0.4765, 2.848, 19.2), (0.4765, 2.848, 20.7), (-0.4765, 2.848, 20.7), (0.4765, 2.848, 19.2), (0.4765, 2.848, 20.55), (7.451e-07, 2.898, 20.6), (7.153e-07, 2.898, 20.7), (7.451e-07, 2.848, 20.6), (7.153e-07, 2.848, 20.7), (1.192e-06, 2.898, 19.3), (1.222e-06, 2.898, 19.2), (1.192e-06, 2.848, 19.3), (1.222e-06, 2.848, 19.2)], [], [(1, 0, 7, 5), (3, 1, 5, 4), (0, 2, 6, 7), (2, 3, 4, 6), (16, 13, 9, 18), (32, 12, 11, 33), (36, 15, 8, 37), (17, 14, 10, 19), (15, 17, 19, 8), (12, 16, 18, 11), (20, 26, 27, 21), (34, 35, 29, 23), (38, 39, 30, 24), (25, 31, 28, 22), (24, 30, 31, 25), (23, 29, 26, 20), (18, 26, 29, 11), (9, 27, 26, 18), (32, 34, 23, 12), (19, 31, 30, 8), (33, 35, 28, 10), (12, 23, 20, 16), (36, 38, 24, 15), (37, 39, 27, 9), (15, 24, 25, 17), (17, 25, 22, 14), (16, 20, 21, 13), (10, 28, 31, 19), (11, 29, 35, 33), (14, 22, 34, 32), (22, 28, 35, 34), (14, 32, 33, 10), (8, 30, 39, 37), (13, 21, 38, 36), (21, 27, 39, 38), (13, 36, 37, 9)])
_uv = me_circle_019.uv_layers.new(name='UVMap')
_uv.uv.foreach_set('vector', [0.2118, 0.09146, 0.9225, 0.09146, 0.9225, 0.005302, 0.2118, 0.005302, 0.2118, 0.09146, 0.9225, 0.09146, 0.9225, 0.005302, 0.2118, 0.005302, 0.2118, 0.09146, 0.9225, 0.09146, 0.9225, 0.005302, 0.2118, 0.005302, 0.2118, 0.09146, 0.9225, 0.09146, 0.9225, 0.005302, 0.2118, 0.005302, 0.2071, 0.761, 0.2071, 0.1036, 0.0001859, 0.0001263, 0.0001859, 0.8438, 0.9862, 0.8955, 0.4408, 0.8955, 0.0001859, 0.999, 0.9862, 0.999, 0.9862, 0.1036, 0.2071, 0.1036, 0.0001806, 0.0001263, 0.9862, 0.0001263, 0.2071, 0.761, 0.4408, 0.8955, 0.0001824, 0.999, 0.0001824, 0.8438, 0.2071, 0.1036, 0.2071, 0.761, 0.0001824, 0.8438, 0.0001806, 0.0001263, 0.4408, 0.8955, 0.2071, 0.761, 0.0001859, 0.8438, 0.0001859, 0.999, 0.2071, 0.761, 0.0001859, 0.8438, 0.0001859, 0.0001263, 0.2071, 0.1036, 0.9862, 0.8955, 0.9862, 0.999, 0.0001859, 0.999, 0.4408, 0.8955, 0.9862, 0.1036, 0.9862, 0.0001263, 0.0001806, 0.0001263, 0.2071, 0.1036, 0.2071, 0.761, 0.0001824, 0.8438, 0.0001824, 0.999, 0.4408, 0.8955, 0.2071, 0.1036, 0.0001806, 0.0001263, 0.0001824, 0.8438, 0.2071, 0.761, 0.4408, 0.8955, 0.0001859, 0.999, 0.0001859, 0.8438, 0.2071, 0.761, 0.0001859, 0.8438, 0.0001859, 0.8438, 0.0001859, 0.999, 0.0001859, 0.999, 0.0001859, 0.0001263, 0.0001859, 0.0001263, 0.0001859, 0.8438, 0.0001859, 0.8438, 0.9862, 0.8955, 0.9862, 0.8955, 0.4408, 0.8955, 0.4408, 0.8955, 0.0001824, 0.8438, 0.0001824, 0.8438, 0.0001806, 0.0001263, 0.0001806, 0.0001263, 0.9862, 0.999, 0.9862, 0.999, 0.0001824, 0.999, 0.0001824, 0.999, 0.4408, 0.8955, 0.4408, 0.8955, 0.2071, 0.761, 0.2071, 0.761, 0.9862, 0.1036, 0.9862, 0.1036, 0.2071, 0.1036, 0.2071, 0.1036, 0.9862, 0.0001263, 0.9862, 0.0001263, 0.0001859, 0.0001263, 0.0001859, 0.0001263, 0.2071, 0.1036, 0.2071, 0.1036, 0.2071, 0.761, 0.2071, 0.761, 0.2071, 0.761, 0.2071, 0.761, 0.4408, 0.8955, 0.4408, 0.8955, 0.2071, 0.761, 0.2071, 0.761, 0.2071, 0.1036, 0.2071, 0.1036, 0.0001824, 0.999, 0.0001824, 0.999, 0.0001824, 0.8438, 0.0001824, 0.8438, 0.0001859, 0.999, 0.0001859, 0.999, 0.9862, 0.999, 0.9862, 0.999, 0.4408, 0.8955, 0.4408, 0.8955, 0.9862, 0.8955, 0.9862, 0.8955, 0.4408, 0.8955, 0.0001824, 0.999, 0.9862, 0.999, 0.9862, 0.8955, 0.4408, 0.8955, 0.9862, 0.8955, 0.9862, 0.999, 0.0001824, 0.999, 0.0001806, 0.0001263, 0.0001806, 0.0001263, 0.9862, 0.0001263, 0.9862, 0.0001263, 0.2071, 0.1036, 0.2071, 0.1036, 0.9862, 0.1036, 0.9862, 0.1036, 0.2071, 0.1036, 0.0001859, 0.0001263, 0.9862, 0.0001263, 0.9862, 0.1036, 0.2071, 0.1036, 0.9862, 0.1036, 0.9862, 0.0001263, 0.0001859, 0.0001263])
me_circle_019.materials.append(mat_door_arch)
me_circle_019.use_remesh_fix_poles = True
me_circle_019.use_remesh_preserve_attributes = False
me_circle_019.use_mirror_vertex_groups = False
me_circle_019.update()
me_circle_020 = bpy.data.meshes.new('Circle.020')
me_circle_020.from_pydata([(-0.7765, 2.898, 0.0), (-2.121, 2.121, 0.0), (-2.898, 0.7765, 0.0), (-2.898, -0.7765, 0.0), (-2.121, -2.121, 0.0), (-0.7765, -2.898, 0.0), (0.7765, -2.898, 0.0), (2.121, -2.121, 0.0), (2.898, -0.7765, 0.0), (2.898, 0.7765, 0.0), (2.121, 2.121, 0.0), (0.7765, 2.898, 0.0), (4.967e-09, 6.457e-08, 0.0)], [], [(12, 1, 0), (12, 2, 1), (12, 3, 2), (12, 4, 3), (12, 5, 4), (12, 6, 5), (12, 7, 6), (12, 8, 7), (12, 9, 8), (12, 10, 9), (12, 11, 10), (12, 0, 11)])
_uv = me_circle_020.uv_layers.new(name='UVMap')
_uv.uv.foreach_set('vector', [1.5, 1.5, 0.3304, 0.3304, 0.0002999, 1.098, 1.5, 1.5, 1.098, 0.0002999, 0.3304, 0.3304, 1.5, 1.5, 1.902, 0.0003002, 1.098, 0.0002999, 1.5, 1.5, 2.67, 0.3304, 1.902, 0.0003002, 1.5, 1.5, 3.0, 1.098, 2.67, 0.3304, 1.5, 1.5, 3.0, 1.902, 3.0, 1.098, 1.5, 1.5, 2.67, 2.67, 3.0, 1.902, 1.5, 1.5, 1.902, 3.0, 2.67, 2.67, 1.5, 1.5, 1.098, 3.0, 1.902, 3.0, 1.5, 1.5, 0.3304, 2.67, 1.098, 3.0, 1.5, 1.5, 0.0002999, 1.902, 0.3304, 2.67, 1.5, 1.5, 0.0002999, 1.098, 0.0002999, 1.902])
me_circle_020.materials.append(mat_floor0)
me_circle_020.use_remesh_fix_poles = True
me_circle_020.use_remesh_preserve_attributes = False
me_circle_020.use_mirror_vertex_groups = False
me_circle_020.update()

# ---- objects
ob_circle = bpy.data.objects.new('Circle', me_circle)
ob_circle_001 = bpy.data.objects.new('Circle.001', me_circle_001)
ob_circle_002 = bpy.data.objects.new('Circle.002', me_circle_002)
ob_circle_003 = bpy.data.objects.new('Circle.003', me_circle_003)
ob_circle_004 = bpy.data.objects.new('Circle.004', me_circle_004)
ob_circle_005 = bpy.data.objects.new('Circle.005', me_circle_005)
ob_circle_006 = bpy.data.objects.new('Circle.006', me_circle_006)
ob_stair_offset = bpy.data.objects.new('stair offset', None)
ob_circle_007 = bpy.data.objects.new('Circle.007', me_circle_007)
ob_circle_008 = bpy.data.objects.new('Circle.008', me_circle_008)
ob_circle_009 = bpy.data.objects.new('Circle.009', me_circle_009)
ob_circle_013 = bpy.data.objects.new('Circle.013', me_circle_013)
ob_circle_010 = bpy.data.objects.new('Circle.010', me_circle_018)
ob_circle_011 = bpy.data.objects.new('Circle.011', me_circle_019)
ob_circle_012 = bpy.data.objects.new('Circle.012', me_circle_020)

# ---- transforms, parenting, visibility, modifiers, constraints
ob_circle.location = (0.0, 0.0, 0.0)
ob_circle.lineart.crease_threshold = 0.0
ob_circle_001.location = (0.0, 0.0, 0.0)
ob_circle_001.lineart.crease_threshold = 0.0
ob_circle_002.location = (0.0, 0.0, 0.0)
ob_circle_002.lineart.crease_threshold = 0.0
ob_circle_003.location = (0.0, 0.0, 17.9)
ob_circle_003.lineart.crease_threshold = 0.0
ob_circle_004.location = (0.0, 0.0, 17.9)
ob_circle_004.lineart.crease_threshold = 0.0
ob_circle_005.location = (0.0, 0.0, 0.0)
ob_circle_005.lineart.crease_threshold = 0.0
ob_circle_006.location = (0.0, 0.0, 0.0)
ob_circle_006.lineart.crease_threshold = 0.0
_m = ob_circle_006.modifiers.new('Array', 'ARRAY')
_m.count = 60
_m.constant_offset_displace = (0.0, 0.0, 0.0)
_m.use_relative_offset = False
_m.use_object_offset = True
_m.offset_object = ob_stair_offset
ob_stair_offset.location = (0.0, 0.0, 0.3)
ob_stair_offset.rotation_euler = (0.0, -0.0, -0.2618)
ob_stair_offset.lineart.crease_threshold = 0.0
ob_circle_007.location = (0.0, 0.0, 0.0)
ob_circle_007.lineart.crease_threshold = 0.0
ob_circle_008.location = (0.0, 0.0, 0.0)
ob_circle_008.lineart.crease_threshold = 0.0
ob_circle_009.location = (0.0, 0.0, 0.0)
ob_circle_009.lineart.crease_threshold = 0.0
ob_circle_013.location = (0.0, 0.0, 0.0)
ob_circle_013.lineart.crease_threshold = 0.0
ob_circle_010.location = (0.0, 0.0, 0.0)
ob_circle_010.rotation_euler = (0.0, -0.0, -1.571)
ob_circle_010.lineart.crease_threshold = 0.0
ob_circle_011.location = (0.0, 0.0, 0.0)
ob_circle_011.rotation_euler = (0.0, 0.0, 1.571)
ob_circle_011.lineart.crease_threshold = 0.0
ob_circle_012.location = (0.0, 0.0, 21.9)
ob_circle_012.lineart.crease_threshold = 0.0

# ---- collection membership
col_collection.objects.link(ob_circle)
col_collection.objects.link(ob_circle_001)
col_collection.objects.link(ob_circle_002)
col_collection.objects.link(ob_circle_003)
col_collection.objects.link(ob_circle_004)
col_collection.objects.link(ob_circle_005)
col_collection.objects.link(ob_circle_006)
col_collection.objects.link(ob_stair_offset)
col_collection.objects.link(ob_circle_007)
col_collection.objects.link(ob_circle_008)
col_collection.objects.link(ob_circle_009)
col_collection.objects.link(ob_circle_013)
col_collection.objects.link(ob_circle_010)
col_collection.objects.link(ob_circle_011)
col_collection.objects.link(ob_circle_012)

# ---- scene / render settings (as saved in the file)
scene.frame_start = 1; scene.frame_end = 250; scene.frame_set(1)
scene.render.engine = 'BLENDER_EEVEE_NEXT'
scene.cycles.use_denoising = False
scene.cycles.samples = 128
scene.cycles.sampling_pattern = 'TABULATED_SOBOL'
scene.cycles.use_adaptive_sampling = False
scene.cycles.use_light_tree = False
scene.view_settings.view_transform = 'Filmic'
bpy.context.view_layer.update()

# ---- added for rendering (the .blend has no active camera and no usable light): camera, sun
cam_auto = bpy.data.cameras.new('AutoCamera')
cam_auto.lens = 50.0
cam_auto.sensor_width = 36.0
cam_auto.clip_end = 1000.0
ob_auto_camera = bpy.data.objects.new('AutoCamera', cam_auto)
scene.collection.objects.link(ob_auto_camera)
ob_auto_camera.location = (21.8985, -26.4282, 28.4688)
ob_auto_camera.rotation_euler = (1.09748, -7.21219e-08, 0.694738)
scene.camera = ob_auto_camera
light_auto_sun = bpy.data.lights.new('AutoSun', 'SUN')
light_auto_sun.energy = 3.0
light_auto_sun.angle = 0.0523599
ob_auto_sun = bpy.data.objects.new('AutoSun', light_auto_sun)
scene.collection.objects.link(ob_auto_sun)
ob_auto_sun.rotation_euler = (0.872665, 0.174533, 0.523599)
bpy.context.view_layer.update()
